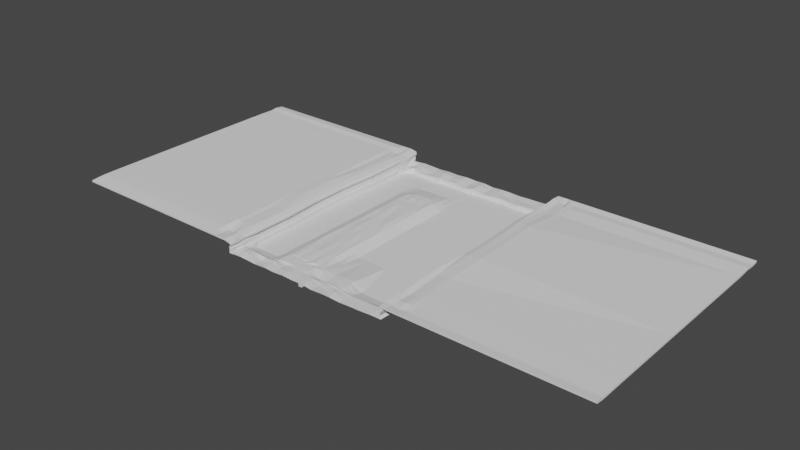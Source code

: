 # Source: puddleMedium.blend  (saved by Blender 3.0.42; exported with 4.5.12 LTS)
import bpy
from mathutils import Matrix  # noqa: F401  (used for matrix-valued properties, if any)

bpy.ops.wm.read_factory_settings(use_empty=True)
scene = bpy.context.scene
scene.name = 'Scene'

# ---- collections
col_collection = bpy.data.collections.new('Collection'); scene.collection.children.link(col_collection)

# ---- world
world_world = bpy.data.worlds.new('World'); scene.world = world_world
world_world.use_nodes = True; world_world.node_tree.nodes.clear()
_N = world_world.node_tree.nodes; _L = world_world.node_tree.links
n0 = _N.new('ShaderNodeOutputWorld'); n0.name = 'World Output'; n0.location = (300, 300)
n1 = _N.new('ShaderNodeBackground'); n1.name = 'Background'; n1.location = (10, 300)
n1.inputs[0].default_value = (0.05088, 0.05088, 0.05088, 1.0)
_L.new(n1.outputs[0], n0.inputs[0])
n0.is_active_output = True
world_world.color = (0.05088, 0.05088, 0.05088)
world_world.use_sun_shadow = False
world_world.sun_shadow_jitter_overblur = 0.0

# ---- meshes
me_cube_010 = bpy.data.meshes.new('Cube.010')
me_cube_010.from_pydata([(-1.0, -1.0, -1.0), (-1.0, -1.0, 1.0), (-1.0, 1.0, -1.0), (-1.0, 1.0, 1.0), (1.0, -1.0, -1.0), (1.0, -1.0, 1.0), (1.0, 1.0, -1.0), (1.0, 1.0, 1.0)], [], [(0, 1, 3, 2), (2, 3, 7, 6), (6, 7, 5, 4), (4, 5, 1, 0), (2, 6, 4, 0), (7, 3, 1, 5)])
_uv = me_cube_010.uv_layers.new(name='UVMap')
_uv.uv.foreach_set('vector', [0.375, 0.0, 0.625, 0.0, 0.625, 0.25, 0.375, 0.25, 0.375, 0.25, 0.625, 0.25, 0.625, 0.5, 0.375, 0.5, 0.375, 0.5, 0.625, 0.5, 0.625, 0.75, 0.375, 0.75, 0.375, 0.75, 0.625, 0.75, 0.625, 1.0, 0.375, 1.0, 0.125, 0.5, 0.375, 0.5, 0.375, 0.75, 0.125, 0.75, 0.625, 0.5, 0.875, 0.5, 0.875, 0.75, 0.625, 0.75])
me_cube_010.use_remesh_fix_poles = True
me_cube_010.use_remesh_preserve_attributes = False
me_cube_010.use_mirror_x = True
me_cube_010.update()
me_plane_003 = bpy.data.meshes.new('Plane.003')
me_plane_003.from_pydata([(50.18, -149.2, 0.1691), (-50.14, -149.2, 4.894), (-63.44, -149.2, 5.68), (49.5, -149.2, 6.171), (-50.87, -149.2, -0.5454), (63.1, -149.2, 6.171), (56.55, -149.2, 6.171), (-57.27, -149.2, 5.68), (0.0, -149.2, 0.0), (24.57, -149.2, -0.681), (-53.87, -149.2, 5.68), (-60.67, -149.2, 5.68), (52.73, -149.2, 6.171), (59.58, -149.2, 6.171), (-24.97, -149.2, -0.007922), (-49.9, -149.2, 3.971), (30.27, -149.2, -0.4052), (37.18, -149.2, -0.292), (43.67, -149.2, 0.1162), (6.199, -149.2, -0.7279), (12.58, -149.2, -0.3395), (18.18, -149.2, -0.3658), (-18.99, -149.2, -0.3053), (-12.84, -149.2, 0.1388), (-6.22, -149.2, -0.1648), (-43.73, -149.2, 0.07857), (-38.17, -149.2, -0.1235), (-32.3, -149.2, -0.4516), (50.18, 0.0, 0.1691), (-50.14, 0.0, 4.894), (-63.44, 0.0, 5.68), (49.5, 0.0, 6.171), (-50.87, 0.0, -0.5454), (63.1, 0.0, 6.171), (56.55, 0.0, 6.171), (-57.27, 0.0, 5.68), (0.0, 0.0, 0.0), (24.57, 0.0, -0.681), (-53.87, 0.0, 5.68), (-60.67, 0.0, 5.68), (52.73, 0.0, 6.171), (59.58, 0.0, 6.171), (-24.97, 0.0, -0.007922), (-49.9, 0.0, 3.971), (30.27, 0.0, -0.4052), (37.18, 0.0, -0.292), (43.67, 0.0, 0.1162), (6.199, 0.0, -0.7279), (12.58, 0.0, -0.3395), (18.18, 0.0, -0.3658), (-18.99, 0.0, -0.3053), (-12.84, 0.0, 0.1388), (-6.22, 0.0, -0.1648), (-43.73, 0.0, 0.07857), (-38.17, 0.0, -0.1235), (-32.3, 0.0, -0.4516), (-12.77, -10.8, 0.2291), (0.07526, -138.4, -1.388), (6.179, -138.3, -0.9166), (-13.29, -141.4, 0.05844), (-19.59, -139.4, -0.6566), (-42.94, -137.9, -1.291), (-38.13, -138.9, -1.153), (-19.07, -9.358, -0.2953), (0.2041, -11.05, 0.4887), (0.2092, -11.05, -1.101), (-47.39, -12.16, -1.812), (0.06529, -141.4, -0.1066), (-6.17, -139.8, -0.1825), (-48.9, -18.39, -1.395), (-37.91, -11.33, -1.661), (-6.157, -9.9, -0.7695), (-24.24, -11.61, 0.09879), (-43.26, -10.32, -1.04), (37.31, -138.6, -1.45), (-25.53, -141.4, 0.4715), (-32.44, -139.9, -0.8769), (-49.47, -130.5, -1.717), (-47.68, -136.6, -1.55), (-32.67, -9.883, -0.5392), (-47.4, -12.15, -0.9329), (-48.9, -18.39, -0.09884), (-49.47, -130.5, -0.7432), (-47.69, -138.0, -1.036), (-43.27, -10.31, 0.6117), (37.29, -10.72, -1.463), (30.6, -137.5, -1.596), (-43.1, -141.4, 0.2024), (-49.9, -139.8, 4.193), (-49.27, -130.4, 4.251), (-49.56, -19.37, 4.172), (-50.39, -9.225, 3.976), (-37.92, -11.32, -0.6317), (48.59, -18.6, -1.456), (-32.44, -138.4, -1.47), (-38.22, -141.4, 0.4563), (-50.11, -139.9, 4.888), (-50.6, -130.2, 4.962), (-50.17, -18.84, 4.882), (-50.29, -9.722, 4.414), (47.06, -12.58, -0.09785), (48.58, -18.6, -0.2215), (49.25, -130.4, 0.09906), (47.43, -138.4, -1.005), (44.29, -140.1, -0.3182), (-25.57, -138.6, 0.05844), (30.38, -11.12, -1.488), (43.98, -8.927, -0.04033), (24.82, -10.7, -0.6413), (49.25, -130.4, -1.296), (-24.23, -11.61, -1.296), (24.51, -141.4, -0.6973), (17.6, -139.8, -0.3761), (-32.69, -11.34, -1.603), (24.43, -137.6, -1.661), (18.26, -9.035, -0.1835), (-53.71, -10.12, 5.384), (-53.82, -18.88, 5.752), (-53.01, -130.0, 5.91), (-53.77, -139.7, 5.71), (-57.63, -140.1, 4.603), (-58.1, -130.8, 5.034), (-57.25, -18.55, 4.547), (-56.62, -10.18, 5.014), (30.37, -11.11, -0.2861), (-13.25, -137.7, 0.05844), (-6.165, -138.3, 0.05844), (30.49, -141.4, -0.5268), (37.29, -10.71, -0.2363), (24.83, -10.7, -1.666), (-19.59, -137.9, 0.05844), (37.18, -141.4, -0.2025), (-60.63, -10.11, 5.383), (-60.91, -19.15, 5.386), (-60.85, -130.6, 5.913), (-60.58, -139.6, 4.574), (-63.44, -140.3, 6.343), (-63.44, -130.8, 6.394), (-63.44, -18.97, 6.06), (-63.44, -9.169, 5.833), (5.979, -10.86, -0.8379), (-6.175, -11.36, -1.719), (17.6, -138.3, -0.1681), (6.171, -141.4, -0.6987), (56.49, -9.418, 5.696), (56.22, -19.12, 5.496), (57.12, -130.5, 5.621), (57.22, -139.5, 6.078), (52.62, -139.8, 5.558), (52.44, -130.7, 4.941), (52.81, -19.21, 5.655), (52.85, -10.04, 5.164), (12.73, -10.82, -0.4097), (18.29, -10.49, -1.439), (12.63, -138.4, -0.4468), (12.63, -141.4, -0.4468), (49.44, -139.6, 6.191), (49.38, -130.6, 5.974), (49.51, -18.87, 6.134), (49.45, -9.396, 6.198), (63.1, -9.419, 6.257), (63.1, -18.86, 5.784), (63.1, -130.3, 5.819), (63.1, -139.7, 5.713), (60.13, -139.4, 6.033), (59.51, -130.5, 5.839), (60.38, -19.43, 5.96), (59.19, -9.172, 5.909), (-12.94, -144.4, 0.184), (0.2245, -145.3, 0.08126), (-25.7, -143.9, 0.1514), (-51.32, -144.1, -0.8129), (-43.91, -144.7, 0.6765), (-38.28, -144.4, 0.1764), (50.49, -144.6, 0.3713), (24.53, -144.3, -0.7625), (-53.59, -145.4, 5.577), (30.45, -144.5, -0.5726), (37.16, -144.4, -0.2649), (-60.52, -144.6, 5.04), (6.037, -144.1, -0.9166), (56.94, -144.9, 5.369), (12.65, -145.0, -0.79), (63.1, -144.6, 5.717), (-19.67, -144.3, -0.2926), (-6.631, -144.9, -0.08047), (-32.98, -144.2, -1.004), (-49.67, -144.5, 3.765), (-49.48, -145.2, 5.04), (43.95, -144.5, 0.3366), (17.37, -144.7, 0.1085), (-57.55, -144.5, 5.013), (-63.44, -144.7, 6.063), (52.67, -144.5, 5.54), (49.11, -144.9, 6.093), (60.21, -144.3, 5.339), (-18.52, -4.296, 0.01483), (-6.249, -4.932, -0.7253), (-32.43, -4.883, -0.6), (-50.01, -5.136, 4.044), (-50.21, -4.784, 4.654), (44.38, -4.209, 0.5307), (18.53, -5.166, -0.9717), (-56.32, -4.328, 5.081), (-63.44, -5.176, 6.326), (53.11, -4.862, 5.721), (48.99, -4.504, 6.155), (59.02, -5.001, 6.416), (-12.77, -4.775, 0.4038), (0.7101, -4.839, 0.5414), (-24.76, -4.582, 0.7079), (-50.3, -5.228, -1.412), (-42.86, -4.854, 0.2285), (-38.03, -5.396, 0.1838), (50.2, -4.913, 0.00773), (24.27, -4.615, -0.591), (-53.82, -4.769, 5.52), (30.18, -5.078, -0.8191), (37.18, -5.283, -0.5683), (-60.06, -4.488, 6.133), (6.604, -4.778, -0.8894), (56.84, -4.742, 5.143), (13.3, -5.092, -0.1738), (63.1, -4.448, 5.773), (-50.51, -9.303, -1.189), (-50.35, -18.37, -0.2302), (-50.93, -130.5, -0.8036), (-50.75, -139.5, -0.3779), (50.16, -9.926, -0.1414), (50.03, -18.56, -0.2604), (50.7, -130.3, 0.0426), (50.5, -139.7, -0.4706), (-25.58, -140.1, -0.1603), (-19.49, -141.4, -0.6566), (-24.32, -10.15, 0.1417), (-18.96, -10.81, -0.3595), (12.62, -139.9, -0.1681), (17.68, -141.4, -0.3761), (12.69, -9.369, -0.3994), (18.28, -10.49, -0.1866), (6.174, -139.8, -0.9166), (5.958, -9.403, -0.798), (0.07022, -139.8, -0.7128), (0.1519, -9.594, 0.522), (37.3, -140.1, -0.8353), (44.33, -141.4, 0.3118), (37.21, -9.262, -0.2236), (43.9, -10.39, -0.04095), (30.6, -139.0, -1.127), (30.38, -9.657, -0.2731), (24.42, -139.1, -1.258), (24.9, -9.249, -0.6379), (-38.13, -140.4, -0.242), (-32.39, -141.4, -0.1902), (-37.78, -9.871, -0.6686), (-32.69, -11.34, -0.5145), (-42.95, -139.4, -0.5181), (-43.17, -8.852, 0.5714), (-13.25, -139.2, 0.05844), (-6.234, -141.4, -0.1825), (-12.72, -9.343, 0.2242), (-6.18, -11.36, -0.7471), (-12.76, -10.81, -2.691), (-12.61, -24.68, -2.674), (-13.24, -133.5, 0.05844), (-19.58, -133.5, 0.05844), (-19.45, -24.58, -2.707), (-18.95, -10.82, -2.691), (0.2142, -11.06, -2.691), (-0.1006, -24.58, -2.761), (0.0803, -133.5, -0.1681), (-6.16, -133.5, 0.05844), (-6.375, -24.45, -2.689), (-6.169, -11.37, -2.691), (-24.23, -11.62, -2.691), (-24.98, -24.91, -2.586), (-25.57, -133.5, 0.05844), (-32.43, -133.5, -2.691), (-32.28, -24.84, -2.712), (-32.68, -11.34, -2.691), (-43.26, -10.32, -2.691), (-43.71, -18.88, -2.691), (-43.41, -130.7, -2.691), (-42.94, -133.5, -2.691), (-37.91, -11.33, -2.691), (-37.56, -18.93, -2.691), (-38.12, -133.5, -2.691), (44.3, -133.5, -2.691), (43.25, -130.0, -2.691), (43.72, -18.69, -2.691), (43.91, -10.4, -2.691), (24.83, -10.71, -2.691), (24.67, -19.22, -2.691), (24.43, -133.5, -2.691), (17.61, -133.5, -0.1681), (17.78, -19.2, -2.691), (18.29, -10.5, -2.691), (30.38, -11.12, -2.691), (30.65, -18.55, -2.691), (30.61, -133.5, -2.691), (37.3, -10.72, -2.691), (36.97, -18.85, -2.691), (37.31, -133.5, -2.691), (5.989, -10.86, -2.691), (6.242, -24.35, -2.691), (6.184, -133.5, -0.7279), (12.74, -10.83, -2.691), (12.47, -18.98, -2.691), (12.63, -133.5, -0.1681), (49.26, -130.4, -2.691), (48.59, -18.61, -2.691), (-49.46, -130.5, -2.691), (-48.89, -18.39, -2.691), (-47.39, -12.16, -2.691), (-47.68, -133.5, -2.691), (47.07, -12.59, -2.691), (47.44, -133.5, -2.691), (43.9, -10.39, -1.366), (47.06, -12.59, -1.394), (5.984, -10.86, -1.764), (12.74, -10.83, -1.55), (47.43, -136.9, -1.535), (44.3, -138.6, -1.191), (-18.96, -10.81, -1.525), (-12.77, -10.8, -1.231), (-163.2, -149.2, 5.68), (162.8, -149.2, 6.171), (-163.2, 0.0, 5.68), (162.8, 0.0, 6.171), (-163.2, -140.3, 6.343), (-163.2, -130.8, 6.394), (-163.2, -18.97, 6.06), (-163.2, -9.169, 5.833), (162.8, -9.419, 6.257), (162.8, -18.86, 5.784), (162.8, -130.3, 5.819), (162.8, -139.7, 5.713), (162.8, -144.6, 5.717), (-163.2, -144.7, 6.063), (-163.2, -5.176, 6.326), (162.8, -4.448, 5.773), (-50.14, -149.2, 5.894), (-63.44, -149.2, 6.68), (49.5, -149.2, 7.171), (63.1, -149.2, 7.171), (56.55, -149.2, 7.171), (-57.27, -149.2, 6.68), (-53.87, -149.2, 6.68), (-60.67, -149.2, 6.68), (52.73, -149.2, 7.171), (59.58, -149.2, 7.171), (-49.9, -149.2, 4.971), (-50.14, 0.0, 5.894), (-63.44, 0.0, 6.68), (49.5, 0.0, 7.171), (63.1, 0.0, 7.171), (56.55, 0.0, 7.171), (-57.27, 0.0, 6.68), (-53.87, 0.0, 6.68), (-60.67, 0.0, 6.68), (52.73, 0.0, 7.171), (59.58, 0.0, 7.171), (-49.9, 0.0, 4.971), (-49.9, -139.8, 5.193), (-49.27, -130.4, 5.251), (-49.56, -19.37, 5.172), (-50.39, -9.225, 4.976), (-50.11, -139.9, 5.888), (-50.6, -130.2, 5.962), (-50.17, -18.84, 5.882), (-50.29, -9.722, 5.414), (-53.71, -10.12, 6.384), (-53.82, -18.88, 6.752), (-53.01, -130.0, 6.91), (-53.77, -139.7, 6.71), (-57.63, -140.1, 5.603), (-58.1, -130.8, 6.973), (-56.54, -19.18, 6.837), (-56.62, -10.18, 6.014), (-60.63, -10.11, 6.383), (-60.91, -19.15, 6.386), (-60.85, -130.6, 6.913), (-60.58, -139.6, 5.574), (-63.44, -140.3, 7.343), (-63.44, -130.8, 7.394), (-63.44, -18.97, 7.06), (-63.44, -9.169, 6.833), (56.49, -9.418, 6.696), (56.22, -19.12, 6.496), (57.12, -130.5, 6.621), (57.22, -139.5, 7.078), (52.62, -139.8, 6.558), (52.44, -130.7, 5.941), (52.81, -19.21, 6.655), (52.85, -10.04, 6.164), (49.44, -139.6, 7.191), (49.38, -130.6, 6.974), (49.51, -18.87, 7.134), (49.45, -9.396, 7.198), (63.1, -9.419, 7.257), (63.1, -18.86, 6.784), (63.1, -130.3, 6.819), (63.1, -139.7, 6.713), (60.13, -139.4, 7.033), (59.51, -130.5, 6.839), (60.38, -19.43, 6.96), (59.19, -9.172, 6.909), (-53.59, -145.4, 6.577), (-60.52, -144.6, 6.04), (56.94, -144.9, 6.369), (63.1, -144.6, 6.717), (-49.67, -144.5, 4.765), (-49.48, -145.2, 6.04), (-57.55, -144.5, 6.013), (-63.44, -144.7, 7.063), (52.67, -144.5, 6.54), (49.11, -144.9, 7.093), (60.21, -144.3, 6.339), (-50.01, -5.136, 5.044), (-50.21, -4.784, 5.654), (-56.32, -4.328, 6.081), (-63.44, -5.176, 7.326), (53.11, -4.862, 6.721), (48.99, -4.504, 7.155), (59.02, -5.001, 7.416), (-53.82, -4.769, 6.52), (-60.06, -4.488, 7.133), (56.84, -4.742, 6.143), (63.1, -4.448, 6.773), (-163.2, -149.2, 6.68), (162.8, -149.2, 7.171), (-163.2, 0.0, 6.68), (162.8, 0.0, 7.171), (-163.2, -140.3, 7.343), (-163.2, -130.8, 7.394), (-163.2, -18.97, 7.06), (-163.2, -9.169, 6.833), (162.8, -9.419, 7.257), (162.8, -18.86, 6.784), (162.8, -130.3, 6.819), (162.8, -139.7, 6.713), (162.8, -144.6, 6.717), (-163.2, -144.7, 7.063), (-163.2, -5.176, 7.326), (162.8, -4.448, 6.773), (55.09, -41.4, 5.521), (56.58, -63.68, 5.546), (56.76, -85.96, 5.571), (55.62, -108.2, 5.596), (51.2, -108.4, 5.083), (52.59, -86.11, 5.226), (52.66, -63.81, 5.369), (51.42, -41.51, 5.512), (48.09, -108.2, 6.006), (49.43, -85.9, 6.038), (49.46, -63.56, 6.07), (48.17, -41.21, 6.102), (61.78, -41.16, 5.791), (63.1, -63.45, 5.798), (63.1, -85.75, 5.805), (61.78, -108.0, 5.812), (58.37, -108.3, 5.863), (59.86, -86.07, 5.888), (60.03, -63.85, 5.912), (58.89, -41.64, 5.936), (162.8, -41.16, 5.791), (162.8, -63.45, 5.798), (162.8, -85.75, 5.805), (162.8, -108.0, 5.812), (55.09, -41.4, 8.015), (56.58, -63.68, 8.04), (56.76, -85.96, 8.065), (55.62, -108.2, 6.596), (51.2, -108.4, 6.083), (52.59, -86.11, 7.72), (52.66, -63.81, 7.863), (51.42, -41.51, 8.006), (48.09, -108.2, 7.006), (49.43, -85.9, 7.038), (49.46, -63.56, 7.07), (48.17, -41.21, 7.102), (61.78, -41.16, 8.285), (63.1, -63.45, 8.292), (63.1, -85.75, 8.299), (61.78, -108.0, 6.812), (58.37, -108.3, 6.863), (59.86, -86.07, 8.381), (60.03, -63.85, 8.405), (58.89, -41.64, 8.43), (162.8, -41.16, 6.791), (162.8, -63.45, 6.798), (162.8, -85.75, 6.805), (162.8, -108.0, 6.812), (-49.33, -108.2, 4.236), (-50.7, -85.99, 4.22), (-50.76, -63.78, 4.204), (-49.5, -41.57, 4.188), (-50.51, -107.9, 4.946), (-51.74, -85.64, 4.93), (-51.66, -63.38, 4.914), (-50.25, -41.11, 4.898), (-53.66, -41.09, 5.783), (-54.81, -63.31, 5.815), (-54.65, -85.53, 5.847), (-53.17, -107.7, 5.878), (-57.93, -108.3, 4.936), (-59.07, -85.88, 4.839), (-58.9, -63.44, 4.742), (-57.42, -41.0, 4.645), (-60.9, -41.45, 5.492), (-62.2, -63.74, 5.597), (-62.19, -86.03, 5.702), (-60.86, -108.3, 5.808), (-63.44, -108.4, 6.327), (-64.75, -86.04, 6.26), (-64.75, -63.69, 6.194), (-63.44, -41.33, 6.127), (-163.2, -108.4, 6.327), (-163.2, -86.04, 6.26), (-163.2, -63.69, 6.194), (-163.2, -41.33, 6.127), (-49.33, -108.2, 5.236), (-50.7, -85.99, 5.22), (-50.76, -63.78, 5.204), (-49.5, -41.57, 5.188), (-50.51, -107.9, 5.946), (-51.74, -85.64, 5.93), (-51.66, -63.38, 5.914), (-50.25, -41.11, 5.898), (-53.66, -41.09, 6.783), (-54.81, -63.31, 6.815), (-54.65, -85.53, 6.847), (-53.17, -107.7, 6.878), (-57.93, -108.3, 6.876), (-59.07, -85.88, 7.517), (-58.9, -63.44, 7.42), (-56.71, -41.62, 6.934), (-60.9, -41.45, 6.492), (-62.2, -63.74, 7.345), (-62.19, -86.03, 7.45), (-60.86, -108.3, 6.808), (-63.44, -108.4, 7.327), (-64.75, -86.04, 7.26), (-64.75, -63.69, 7.194), (-63.44, -41.33, 7.127), (-163.2, -108.4, 7.327), (-163.2, -86.04, 7.26), (-163.2, -63.69, 7.194), (-163.2, -41.33, 7.127), (-50.47, -40.79, -0.3449), (-51.9, -63.22, -0.4596), (-52.01, -85.65, -0.5742), (-50.81, -108.1, -0.6889), (48.85, -40.92, -0.1998), (50.3, -63.27, -0.1392), (50.43, -85.63, -0.0786), (49.25, -108.0, -0.018), (-49.02, -40.81, -0.2277), (-50.45, -63.24, -0.3566), (-50.56, -85.67, -0.4855), (-49.36, -108.1, -0.6143), (47.4, -40.95, -0.1574), (48.85, -63.31, -0.09325), (48.98, -85.67, -0.02915), (47.8, -108.0, 0.03496), (-43.65, -41.25, -2.691), (-43.59, -63.62, -2.691), (-43.53, -86.0, -2.691), (-43.47, -108.4, -2.691), (43.35, -107.8, -2.691), (43.44, -85.49, -2.691), (43.53, -63.22, -2.691), (43.63, -40.95, -2.691), (-49.01, -40.82, -2.691), (-50.44, -63.25, -2.691), (-50.55, -85.68, -2.691), (-49.35, -108.1, -2.691), (47.41, -40.96, -2.691), (48.86, -63.32, -2.691), (48.99, -85.68, -2.691), (47.81, -108.0, -2.691), (-49.01, -40.82, -1.459), (-50.44, -63.25, -1.524), (-50.56, -85.67, -1.588), (-49.35, -108.1, -1.653), (47.8, -108.0, -1.328), (48.99, -85.67, -1.36), (48.85, -63.32, -1.392), (47.4, -40.96, -1.424), (43.67, -29.82, -2.691), (47.99, -29.78, -1.44), (-50.41, -29.58, -0.2876), (49.44, -29.74, -0.2301), (-48.96, -29.6, -0.1633), (47.99, -29.78, -0.1894), (-43.68, -30.06, -2.691), (-48.95, -29.61, -2.691), (48.0, -29.79, -2.691), (-48.95, -29.6, -1.427), (-22.06, -24.8, -2.635), (-28.67, -24.82, -2.562), (-9.379, -24.59, -2.71), (-3.189, -24.68, -2.575), (-16.09, -24.67, -2.677), (-12.61, -24.68, -2.674), (-12.31, -131.0, 0.09389), (-13.24, -133.5, 0.05844), (-19.58, -133.5, 0.05844), (-19.36, -130.8, 0.03556), (-19.45, -24.58, -2.707), (-0.1006, -24.58, -2.761), (0.1351, -131.3, -0.06091), (0.0803, -133.5, -0.1681), (-6.16, -133.5, 0.05844), (-6.128, -130.5, -0.07908), (-6.375, -24.45, -2.689), (-24.98, -24.91, -2.586), (-24.98, -130.3, 0.03574), (-25.57, -133.5, 0.05844), (-32.43, -133.5, -2.691), (-31.87, -130.7, -2.714), (-32.28, -24.84, -2.712), (-43.71, -18.88, -2.691), (-43.41, -130.7, -2.691), (-42.94, -133.5, -2.691), (-37.56, -18.93, -2.691), (-38.14, -129.5, -2.691), (-38.12, -133.5, -2.691), (44.3, -133.5, -2.691), (43.25, -130.0, -2.691), (43.72, -18.69, -2.691), (24.67, -19.22, -2.691), (24.27, -130.5, -2.691), (24.43, -133.5, -2.691), (17.61, -133.5, -0.1681), (17.89, -130.0, -0.1681), (17.78, -19.2, -2.691), (30.65, -18.55, -2.691), (30.16, -130.4, -2.691), (30.61, -133.5, -2.691), (36.97, -18.85, -2.691), (37.21, -130.1, -2.691), (37.31, -133.5, -2.691), (6.242, -24.35, -2.691), (6.019, -130.7, -0.7279), (6.184, -133.5, -0.7279), (12.47, -18.98, -2.691), (12.04, -130.6, -0.1681), (12.63, -133.5, -0.1681), (-12.63, -47.03, 0.3054), (-12.55, -63.55, 0.3953), (-12.54, -85.79, 0.2438), (-12.41, -108.7, 0.2242), (-19.43, -108.4, 0.03128), (-19.36, -85.89, 0.6427), (-19.47, -63.55, 0.6514), (-19.46, -47.17, 0.0664), (0.1052, -47.1, -2.666), (-0.03321, -63.69, -2.827), (0.1239, -86.21, -2.632), (0.2343, -108.8, -2.754), (-6.023, -108.2, 0.08659), (-6.202, -85.71, 0.08388), (-6.264, -63.26, 0.04973), (-6.412, -46.95, 0.3753), (-25.01, -47.23, 0.07104), (-24.87, -63.56, 0.3304), (-25.01, -85.78, 0.08036), (-25.06, -108.2, 0.3317), (-31.92, -108.2, -2.819), (-31.96, -85.79, -2.628), (-32.15, -63.58, -2.742), (-32.2, -47.11, -2.657), (-43.65, -41.25, -2.691), (-43.59, -63.62, -2.691), (-43.53, -86.0, -2.691), (-43.47, -108.4, -2.691), (-37.68, -41.05, -2.691), (-37.79, -63.16, -2.691), (-37.91, -85.27, -2.691), (-38.02, -107.4, -2.691), (43.35, -107.8, -2.691), (43.44, -85.49, -2.691), (43.53, -63.22, -2.691), (43.63, -40.95, -2.691), (24.59, -41.47, -2.691), (24.51, -63.72, -2.691), (24.43, -85.96, -2.691), (24.35, -108.2, -2.691), (17.87, -107.8, -2.691), (17.84, -85.69, -2.691), (17.82, -63.52, -2.691), (17.8, -41.36, -2.691), (30.55, -40.93, -2.691), (30.45, -63.31, -2.691), (30.36, -85.69, -2.691), (30.26, -108.1, -2.691), (37.02, -41.1, -2.691), (37.06, -63.35, -2.691), (37.11, -85.6, -2.691), (37.16, -107.8, -2.691), (6.197, -46.81, -2.691), (6.153, -63.33, -2.691), (6.108, -85.79, -2.691), (6.064, -108.3, -2.691), (12.38, -41.31, -2.691), (12.3, -63.63, -2.691), (12.21, -85.96, -2.691), (12.13, -108.3, -2.691), (-19.33, -35.87, 0.04978), (-6.497, -39.91, -0.05019), (-32.27, -40.4, -2.74), (43.67, -29.82, -2.691), (17.79, -30.28, -2.691), (-12.62, -35.88, 0.08787), (0.1353, -40.13, -2.592), (-24.98, -40.29, 0.02668), (-43.68, -30.06, -2.691), (-37.62, -29.99, -2.691), (24.63, -30.34, -2.691), (30.6, -29.74, -2.691), (36.99, -29.98, -2.691), (6.22, -35.58, -2.691), (12.42, -30.14, -2.691), (-12.26, -119.9, 0.2196), (-19.24, -30.21, -1.279), (0.3323, -120.1, -1.383), (-6.278, -31.59, -1.232), (-25.1, -119.2, 0.1005), (-32.35, -34.79, -2.592), (-22.21, -130.5, 0.4105), (-22.06, -24.8, -2.635), (-28.36, -130.6, -1.276), (-28.67, -24.82, -2.562), (-9.115, -130.8, 0.5056), (-9.379, -24.59, -2.71), (-2.929, -130.7, -0.05937), (-3.189, -24.68, -2.575), (-15.95, -130.8, 0.3299), (-16.09, -24.67, -2.677), (-12.56, -41.47, 0.2774), (-12.53, -52.32, 0.2796), (-12.51, -74.8, 0.2562), (-12.31, -97.15, 0.4963), (-19.35, -119.4, 0.3083), (-19.43, -97.06, 0.196), (-19.29, -74.78, 0.3584), (-19.48, -52.25, 0.3253), (0.04499, -45.84, -2.706), (0.1338, -52.38, -2.722), (0.1475, -74.92, -2.635), (0.2549, -97.38, -2.697), (-5.992, -119.1, 0.04247), (-6.173, -96.99, -0.07981), (-6.131, -74.49, -0.002629), (-6.199, -52.13, 0.08972), (-25.0, -43.57, 0.154), (-24.97, -52.23, 0.09457), (-25.12, -74.62, 0.0534), (-25.05, -96.89, 0.2502), (-32.04, -119.5, -2.668), (-32.01, -96.98, -2.654), (-32.07, -74.86, -2.75), (-32.17, -52.39, -2.676), (-15.76, -108.3, 0.4122), (-15.87, -85.87, 0.378), (-16.0, -63.61, 0.01927), (-16.16, -47.14, 0.1493), (-2.938, -108.4, -1.441), (-2.842, -86.12, -1.303), (-3.056, -63.47, -1.296), (-3.056, -46.95, -1.298), (-9.312, -108.4, 0.129), (-9.29, -85.62, 0.03349), (-9.429, -63.35, 0.3604), (-9.49, -46.96, 0.02796), (-28.48, -108.1, -1.37), (-28.52, -85.95, -1.329), (-28.49, -63.64, -1.267), (-28.6, -47.23, -1.349), (-22.2, -108.2, 0.07971), (-22.11, -85.83, 0.177), (-22.28, -63.57, 0.4031), (-22.08, -47.18, 0.1296), (-19.38, -41.45, 0.6218), (-6.196, -43.09, 0.05277), (-32.29, -45.91, -2.705), (-12.57, -30.15, -1.362), (-0.02574, -34.69, -2.585), (-24.97, -31.93, -1.343), (-16.0, -35.94, -0.04551), (-3.219, -40.17, -1.391), (-9.323, -36.98, 0.01303), (-28.49, -40.31, -1.265), (-22.24, -37.15, 0.0992), (-22.25, -41.54, -0.05318), (-28.65, -45.99, -1.284), (-9.463, -41.45, 0.06434), (-3.121, -45.72, -1.328), (-16.05, -41.54, 0.3296), (-22.29, -52.35, 0.3743), (-22.17, -74.75, 0.007328), (-22.21, -96.97, 0.06963), (-22.14, -119.3, 0.3234), (-28.57, -52.37, -1.32), (-28.58, -74.71, -1.34), (-28.49, -97.04, -1.147), (-28.41, -119.3, -1.29), (-9.33, -52.28, 0.4197), (-9.397, -74.59, 0.686), (-9.162, -96.95, 0.0874), (-9.28, -119.5, 0.3316), (-2.945, -52.4, -1.311), (-3.112, -74.6, -1.333), (-2.944, -97.09, -1.426), (-3.099, -119.7, -1.398), (-15.98, -52.28, 0.3319), (-15.94, -74.71, 0.3577), (-15.91, -97.18, 0.3414), (-15.93, -119.6, 0.5707), (-16.02, -30.32, -1.286), (-3.301, -34.55, -2.01), (-9.49, -30.11, -1.491), (-28.62, -34.78, -1.989), (-22.12, -30.4, -1.289)], [], [(208, 51, 50, 196), (209, 36, 52, 197), (197, 52, 51, 208), (210, 42, 55, 198), (212, 53, 32, 211), (213, 54, 53, 212), (199, 200, 29, 43), (214, 28, 46, 201), (198, 55, 54, 213), (215, 37, 49, 202), (216, 203, 35, 38), (217, 44, 37, 215), (200, 216, 38, 29), (218, 45, 44, 217), (219, 204, 30, 39), (201, 46, 45, 218), (203, 219, 39, 35), (220, 47, 36, 209), (221, 205, 40, 34), (222, 48, 47, 220), (205, 206, 31, 40), (202, 49, 48, 222), (223, 207, 41, 33), (196, 50, 42, 210), (207, 221, 34, 41), (195, 181, 147, 164), (164, 147, 146, 165), (464, 445, 145, 166), (166, 145, 144, 167), (184, 233, 75, 170), (104, 322, 74, 244), (84, 73, 70, 92), (81, 69, 66, 80), (183, 195, 164, 163), (163, 164, 165, 162), (457, 464, 166, 161), (161, 166, 167, 160), (190, 237, 155, 182), (64, 65, 319, 140), (252, 62, 61, 256), (240, 58, 57, 242), (193, 194, 156, 148), (148, 156, 157, 149), (452, 456, 158, 150), (150, 158, 159, 151), (182, 155, 143, 180), (247, 317, 318, 100), (140, 319, 320, 152), (103, 321, 322, 104), (181, 193, 148, 147), (147, 148, 149, 146), (445, 452, 150, 145), (145, 150, 151, 144), (180, 143, 67, 169), (235, 323, 324, 56), (154, 308, 305, 58), (70, 284, 279, 113), (191, 179, 135, 120), (120, 135, 134, 121), (508, 509, 133, 122), (122, 133, 132, 123), (189, 245, 131, 178), (125, 264, 265, 130), (320, 306, 296, 153), (94, 277, 286, 62), (179, 192, 136, 135), (135, 136, 137, 134), (509, 516, 138, 133), (133, 138, 139, 132), (178, 131, 127, 177), (141, 273, 268, 65), (142, 294, 308, 154), (153, 296, 291, 129), (188, 176, 119, 96), (96, 119, 118, 97), (500, 501, 117, 98), (98, 117, 116, 99), (177, 127, 111, 175), (57, 270, 271, 126), (110, 274, 267, 323), (114, 293, 294, 142), (176, 191, 120, 119), (119, 120, 121, 118), (501, 508, 122, 117), (117, 122, 123, 116), (175, 111, 237, 190), (324, 262, 273, 141), (130, 265, 276, 105), (129, 291, 297, 106), (186, 253, 95, 173), (126, 271, 264, 125), (109, 309, 316, 321), (86, 299, 293, 114), (174, 231, 245, 189), (113, 279, 274, 110), (585, 580, 309, 109), (106, 297, 300, 85), (187, 188, 96, 88), (88, 96, 97, 89), (496, 500, 98, 90), (90, 98, 99, 91), (173, 95, 87, 172), (105, 276, 277, 94), (318, 315, 310, 93), (74, 302, 299, 86), (172, 87, 227, 171), (66, 313, 280, 73), (78, 314, 311, 77), (85, 300, 290, 317), (170, 75, 253, 186), (61, 283, 314, 78), (598, 596, 312, 69), (322, 287, 302, 74), (185, 259, 59, 168), (73, 280, 284, 70), (69, 312, 313, 66), (65, 268, 303, 319), (169, 67, 259, 185), (62, 286, 283, 61), (58, 305, 270, 57), (317, 290, 315, 318), (168, 59, 233, 184), (319, 303, 306, 320), (321, 316, 287, 322), (323, 267, 262, 324), (23, 168, 184, 22), (8, 169, 185, 24), (24, 185, 168, 23), (14, 170, 186, 27), (25, 172, 171, 4), (26, 173, 172, 25), (15, 1, 188, 187), (0, 174, 189, 18), (27, 186, 173, 26), (9, 175, 190, 21), (10, 7, 191, 176), (16, 177, 175, 9), (1, 10, 176, 188), (17, 178, 177, 16), (11, 2, 192, 179), (18, 189, 178, 17), (7, 11, 179, 191), (19, 180, 169, 8), (6, 12, 193, 181), (20, 182, 180, 19), (12, 3, 194, 193), (21, 190, 182, 20), (5, 13, 195, 183), (22, 184, 170, 14), (13, 6, 181, 195), (167, 144, 221, 207), (63, 196, 210, 234), (160, 167, 207, 223), (115, 202, 222, 238), (151, 159, 206, 205), (238, 222, 220, 241), (144, 151, 205, 221), (241, 220, 209, 243), (123, 132, 219, 203), (107, 201, 218, 246), (132, 139, 204, 219), (246, 218, 217, 249), (99, 116, 216, 200), (249, 217, 215, 251), (116, 123, 203, 216), (251, 215, 202, 115), (79, 198, 213, 254), (228, 214, 201, 107), (91, 99, 200, 199), (254, 213, 212, 257), (257, 212, 211, 224), (234, 210, 198, 79), (71, 197, 208, 260), (243, 209, 197, 71), (260, 208, 196, 63), (80, 224, 225, 81), (560, 552, 226, 82), (82, 226, 227, 83), (101, 229, 228, 100), (594, 592, 229, 101), (103, 231, 230, 102), (232, 75, 233, 60), (235, 63, 234, 72), (236, 155, 237, 112), (239, 115, 238, 152), (240, 143, 155, 236), (152, 238, 241, 140), (242, 67, 143, 240), (140, 241, 243, 64), (244, 131, 245, 104), (247, 107, 246, 128), (248, 127, 131, 244), (128, 246, 249, 124), (250, 111, 127, 248), (124, 249, 251, 108), (112, 237, 111, 250), (108, 251, 115, 239), (252, 95, 253, 76), (255, 79, 254, 92), (104, 245, 231, 103), (100, 228, 107, 247), (256, 87, 95, 252), (92, 254, 257, 84), (83, 227, 87, 256), (84, 257, 224, 80), (76, 253, 75, 232), (72, 234, 79, 255), (258, 59, 259, 68), (261, 71, 260, 56), (68, 259, 67, 242), (64, 243, 71, 261), (60, 233, 59, 258), (56, 260, 63, 235), (266, 267, 274, 275, 599), (295, 296, 306, 307), (307, 306, 303, 304), (304, 303, 268, 269), (289, 290, 300, 301), (301, 300, 297, 298), (298, 297, 291, 292), (292, 291, 296, 295), (278, 279, 284, 285), (316, 309, 288, 287), (597, 310, 289, 589), (310, 315, 290, 289), (285, 284, 280, 281), (283, 282, 311, 314), (595, 281, 312, 596), (281, 280, 313, 312), (275, 274, 279, 278, 600), (272, 273, 262, 263, 601), (269, 268, 273, 272, 602), (263, 262, 267, 266, 603), (593, 598, 69, 81), (256, 61, 78, 83), (128, 85, 317, 247), (83, 78, 77, 82), (80, 66, 73, 84), (244, 74, 86, 248), (100, 318, 93, 101), (232, 105, 94, 76), (124, 106, 85, 128), (564, 585, 109, 102), (255, 113, 110, 72), (248, 86, 114, 250), (102, 109, 321, 103), (68, 126, 125, 258), (108, 129, 106, 124), (60, 130, 105, 232), (56, 324, 141, 261), (250, 114, 142, 112), (72, 110, 323, 235), (242, 57, 126, 68), (239, 153, 129, 108), (112, 142, 154, 236), (261, 141, 65, 64), (76, 94, 62, 252), (152, 320, 153, 239), (258, 125, 130, 60), (92, 70, 113, 255), (236, 154, 58, 240), (161, 160, 333, 334), (30, 204, 339, 327), (139, 138, 331, 332), (457, 161, 334, 465), (192, 2, 325, 338), (163, 162, 335, 336), (223, 33, 328, 340), (204, 139, 332, 339), (183, 163, 336, 337), (136, 192, 338, 329), (137, 136, 329, 330), (5, 183, 337, 326), (160, 223, 340, 333), (513, 137, 330, 517), (418, 362, 352, 419), (425, 358, 357, 420), (419, 352, 358, 425), (426, 359, 353, 421), (420, 357, 359, 426), (427, 356, 360, 422), (422, 360, 354, 423), (428, 355, 361, 424), (424, 361, 356, 427), (417, 403, 390, 409), (403, 404, 389, 390), (488, 405, 388, 469), (405, 406, 387, 388), (410, 402, 403, 417), (402, 401, 404, 403), (481, 400, 405, 488), (400, 399, 406, 405), (415, 391, 395, 416), (391, 392, 396, 395), (476, 393, 397, 480), (393, 394, 398, 397), (409, 390, 391, 415), (390, 389, 392, 391), (469, 388, 393, 476), (388, 387, 394, 393), (413, 375, 382, 408), (375, 376, 381, 382), (536, 377, 380, 537), (377, 378, 379, 380), (408, 382, 383, 414), (382, 381, 384, 383), (537, 380, 385, 544), (380, 379, 386, 385), (412, 367, 374, 407), (367, 368, 373, 374), (528, 369, 372, 529), (369, 370, 371, 372), (407, 374, 375, 413), (374, 373, 376, 375), (529, 372, 377, 536), (372, 371, 378, 377), (411, 363, 367, 412), (363, 364, 368, 367), (524, 365, 369, 528), (365, 366, 370, 369), (351, 411, 412, 341), (347, 407, 413, 346), (341, 412, 407, 347), (348, 408, 414, 342), (346, 413, 408, 348), (345, 409, 415, 349), (349, 415, 416, 343), (344, 410, 417, 350), (350, 417, 409, 345), (406, 424, 427, 387), (399, 428, 424, 406), (394, 422, 423, 398), (387, 427, 422, 394), (378, 420, 426, 379), (379, 426, 421, 386), (370, 419, 425, 371), (371, 425, 420, 378), (366, 418, 419, 370), (400, 438, 437, 399), (353, 431, 443, 421), (386, 436, 435, 385), (481, 489, 438, 400), (414, 442, 429, 342), (402, 440, 439, 401), (428, 444, 432, 355), (421, 443, 436, 386), (410, 441, 440, 402), (383, 433, 442, 414), (384, 434, 433, 383), (344, 430, 441, 410), (399, 437, 444, 428), (541, 545, 434, 384), (333, 340, 444, 437), (38, 35, 357, 358), (15, 187, 411, 351), (334, 333, 437, 438), (29, 38, 358, 352), (7, 10, 347, 346), (465, 334, 438, 489), (39, 30, 353, 359), (325, 2, 342, 429), (187, 88, 363, 411), (10, 1, 341, 347), (336, 335, 439, 440), (35, 39, 359, 357), (156, 194, 416, 395), (88, 89, 364, 363), (2, 11, 348, 342), (337, 336, 440, 441), (34, 40, 360, 356), (199, 43, 362, 418), (206, 159, 398, 423), (157, 156, 395, 396), (496, 90, 365, 524), (11, 7, 346, 348), (338, 325, 429, 442), (40, 31, 354, 360), (328, 33, 355, 432), (453, 157, 396, 477), (90, 91, 366, 365), (12, 6, 345, 349), (339, 332, 436, 443), (33, 41, 361, 355), (159, 158, 397, 398), (3, 12, 349, 343), (340, 328, 432, 444), (41, 34, 356, 361), (327, 339, 443, 431), (194, 3, 343, 416), (31, 206, 423, 354), (13, 5, 344, 350), (326, 337, 441, 430), (6, 13, 350, 345), (329, 338, 442, 433), (5, 326, 430, 344), (30, 327, 431, 353), (43, 29, 352, 362), (330, 329, 433, 434), (91, 199, 418, 366), (517, 330, 434, 545), (1, 15, 351, 341), (332, 331, 435, 436), (158, 456, 480, 397), (456, 455, 479, 480), (455, 454, 478, 479), (454, 453, 477, 478), (335, 468, 492, 439), (468, 467, 491, 492), (467, 466, 490, 491), (466, 465, 489, 490), (401, 439, 492, 484), (484, 492, 491, 483), (483, 491, 490, 482), (482, 490, 489, 481), (389, 472, 473, 392), (472, 471, 474, 473), (471, 470, 475, 474), (470, 469, 476, 475), (392, 473, 477, 396), (473, 474, 478, 477), (474, 475, 479, 478), (475, 476, 480, 479), (401, 484, 485, 404), (484, 483, 486, 485), (483, 482, 487, 486), (482, 481, 488, 487), (404, 485, 472, 389), (485, 486, 471, 472), (486, 487, 470, 471), (487, 488, 469, 470), (162, 460, 468, 335), (460, 459, 467, 468), (459, 458, 466, 467), (458, 457, 465, 466), (146, 149, 449, 448), (448, 449, 450, 447), (447, 450, 451, 446), (446, 451, 452, 445), (149, 157, 453, 449), (449, 453, 454, 450), (450, 454, 455, 451), (451, 455, 456, 452), (162, 165, 461, 460), (460, 461, 462, 459), (459, 462, 463, 458), (458, 463, 464, 457), (165, 146, 448, 461), (461, 448, 447, 462), (462, 447, 446, 463), (463, 446, 445, 464), (331, 520, 548, 435), (520, 519, 547, 548), (519, 518, 546, 547), (518, 517, 545, 546), (89, 493, 521, 364), (493, 494, 522, 521), (494, 495, 523, 522), (495, 496, 524, 523), (385, 435, 548, 544), (544, 548, 547, 543), (543, 547, 546, 542), (542, 546, 545, 541), (364, 521, 525, 368), (521, 522, 526, 525), (522, 523, 527, 526), (523, 524, 528, 527), (373, 532, 533, 376), (532, 531, 534, 533), (531, 530, 535, 534), (530, 529, 536, 535), (368, 525, 532, 373), (525, 526, 531, 532), (526, 527, 530, 531), (527, 528, 529, 530), (381, 540, 541, 384), (540, 539, 542, 541), (539, 538, 543, 542), (538, 537, 544, 543), (376, 533, 540, 381), (533, 534, 539, 540), (534, 535, 538, 539), (535, 536, 537, 538), (138, 516, 520, 331), (516, 515, 519, 520), (515, 514, 518, 519), (514, 513, 517, 518), (89, 97, 497, 493), (493, 497, 498, 494), (494, 498, 499, 495), (495, 499, 500, 496), (118, 121, 505, 504), (504, 505, 506, 503), (503, 506, 507, 502), (502, 507, 508, 501), (97, 118, 504, 497), (497, 504, 503, 498), (498, 503, 502, 499), (499, 502, 501, 500), (134, 137, 513, 512), (512, 513, 514, 511), (511, 514, 515, 510), (510, 515, 516, 509), (121, 134, 512, 505), (505, 512, 511, 506), (506, 511, 510, 507), (507, 510, 509, 508), (594, 590, 588, 561), (561, 588, 587, 562), (562, 587, 586, 563), (563, 586, 585, 564), (82, 77, 584, 560), (560, 584, 583, 559), (559, 583, 582, 558), (558, 582, 581, 557), (282, 568, 576, 311), (568, 567, 575, 576), (567, 566, 574, 575), (566, 565, 573, 574), (309, 580, 569, 288), (580, 579, 570, 569), (579, 578, 571, 570), (578, 577, 572, 571), (102, 230, 556, 564), (564, 556, 555, 563), (563, 555, 554, 562), (562, 554, 553, 561), (593, 591, 549, 557), (557, 549, 550, 558), (558, 550, 551, 559), (559, 551, 552, 560), (77, 311, 576, 584), (584, 576, 575, 583), (583, 575, 574, 582), (582, 574, 573, 581), (590, 597, 577, 588), (588, 577, 578, 587), (587, 578, 579, 586), (586, 579, 580, 585), (93, 310, 597, 590), (81, 225, 591, 593), (101, 93, 590, 594), (557, 581, 598, 593), (565, 595, 596, 573), (577, 597, 589, 572), (561, 553, 592, 594), (581, 573, 596, 598), (607, 608, 730, 617, 618), (824, 731, 616, 789), (634, 635, 647, 648), (713, 636, 646, 723), (648, 647, 644, 645), (723, 646, 643, 722), (645, 644, 611, 612), (722, 643, 610, 788, 715), (628, 629, 641, 642), (712, 630, 640, 721), (642, 641, 638, 639), (721, 640, 637, 720), (639, 638, 632, 633), (720, 637, 631, 719), (633, 632, 635, 634), (719, 631, 636, 713), (619, 620, 626, 627), (711, 729, 621, 625, 718), (627, 626, 623, 624), (718, 625, 622, 717), (618, 617, 732, 620, 619), (823, 733, 621, 729), (613, 614, 734, 605, 606), (822, 735, 604, 787), (612, 611, 736, 614, 613), (821, 737, 615, 727), (606, 605, 738, 608, 607), (820, 739, 609, 725), (819, 764, 653, 744), (818, 765, 654, 745), (817, 766, 655, 746), (816, 767, 656, 747), (815, 768, 661, 752), (814, 769, 662, 753), (813, 770, 663, 754), (812, 771, 664, 755), (811, 772, 652, 724), (810, 773, 651, 743), (809, 774, 650, 742), (808, 775, 649, 741), (807, 776, 669, 760), (806, 777, 670, 761), (805, 778, 671, 762), (804, 779, 672, 763), (626, 680, 676, 623), (680, 679, 675, 676), (679, 678, 674, 675), (678, 677, 673, 674), (620, 760, 669, 680, 626), (669, 761, 670, 679, 680), (670, 762, 671, 678, 679), (671, 763, 672, 677, 678), (632, 688, 689, 635), (688, 687, 690, 689), (687, 686, 691, 690), (686, 685, 692, 691), (638, 696, 688, 632), (696, 695, 687, 688), (695, 694, 686, 687), (694, 693, 685, 686), (641, 700, 696, 638), (700, 699, 695, 696), (699, 698, 694, 695), (698, 697, 693, 694), (629, 681, 700, 641), (681, 682, 699, 700), (682, 683, 698, 699), (683, 684, 697, 698), (644, 704, 660, 726, 611), (704, 703, 659, 751, 660), (703, 702, 658, 750, 659), (702, 701, 657, 749, 658), (647, 708, 704, 644), (708, 707, 703, 704), (707, 706, 702, 703), (706, 705, 701, 702), (635, 689, 708, 647), (689, 690, 707, 708), (690, 691, 706, 707), (691, 692, 705, 706), (803, 780, 668, 728), (802, 781, 667, 759), (801, 782, 666, 758), (800, 783, 665, 757), (799, 790, 709, 784), (798, 791, 710, 785), (797, 792, 714, 740), (796, 793, 711, 786), (677, 718, 717, 673), (672, 786, 711, 718, 677), (685, 719, 713, 692), (693, 720, 719, 685), (697, 721, 720, 693), (684, 712, 721, 697), (701, 722, 715, 748, 657), (705, 723, 722, 701), (692, 713, 723, 705), (795, 794, 716, 756), (783, 795, 756, 665), (656, 784, 795, 783), (784, 709, 794, 795), (779, 796, 786, 672), (665, 756, 796, 779), (756, 716, 793, 796), (775, 797, 740, 649), (664, 785, 797, 775), (785, 710, 792, 797), (771, 798, 785, 664), (657, 748, 798, 771), (748, 715, 791, 798), (767, 799, 784, 656), (649, 740, 799, 767), (740, 714, 790, 799), (782, 800, 757, 666), (655, 747, 800, 782), (747, 656, 783, 800), (781, 801, 758, 667), (654, 746, 801, 781), (746, 655, 782, 801), (780, 802, 759, 668), (653, 745, 802, 780), (745, 654, 781, 802), (730, 803, 728, 617), (608, 744, 803, 730), (744, 653, 780, 803), (778, 804, 763, 671), (666, 757, 804, 778), (757, 665, 779, 804), (777, 805, 762, 670), (667, 758, 805, 777), (758, 666, 778, 805), (776, 806, 761, 669), (668, 759, 806, 776), (759, 667, 777, 806), (732, 807, 760, 620), (617, 728, 807, 732), (728, 668, 776, 807), (774, 808, 741, 650), (663, 755, 808, 774), (755, 664, 775, 808), (773, 809, 742, 651), (662, 754, 809, 773), (754, 663, 774, 809), (772, 810, 743, 652), (661, 753, 810, 772), (753, 662, 773, 810), (734, 811, 724, 605), (614, 752, 811, 734), (752, 661, 772, 811), (770, 812, 755, 663), (658, 749, 812, 770), (749, 657, 771, 812), (769, 813, 754, 662), (659, 750, 813, 769), (750, 658, 770, 813), (768, 814, 753, 661), (660, 751, 814, 768), (751, 659, 769, 814), (736, 815, 752, 614), (611, 726, 815, 736), (726, 660, 768, 815), (766, 816, 747, 655), (650, 741, 816, 766), (741, 649, 767, 816), (765, 817, 746, 654), (651, 742, 817, 765), (742, 650, 766, 817), (764, 818, 745, 653), (652, 743, 818, 764), (743, 651, 765, 818), (738, 819, 744, 608), (605, 724, 819, 738), (724, 652, 764, 819), (790, 820, 725, 709), (714, 787, 820, 790), (787, 604, 739, 820), (791, 821, 727, 710), (715, 788, 821, 791), (788, 610, 737, 821), (792, 822, 787, 714), (710, 727, 822, 792), (727, 615, 735, 822), (793, 823, 729, 711), (716, 789, 823, 793), (789, 616, 733, 823), (794, 824, 789, 716), (709, 725, 824, 794), (725, 609, 731, 824)])
_uv = me_plane_003.uv_layers.new(name='UVMap')
_uv.uv.foreach_set('vector', [0.0, 0.0, 0.0, 0.0, 0.0, 0.0, 0.0, 0.0, 0.0, 0.0, 0.0, 0.0, 0.0, 0.0, 0.0, 0.0, 0.0, 0.0, 0.0, 0.0, 0.0, 0.0, 0.0, 0.0, 0.0, 0.0, 0.0, 0.0, 0.0, 0.0, 0.0, 0.0, 0.0, 0.0, 0.0, 0.0, 0.0, 0.0, 0.0, 0.0, 0.0, 0.0, 0.0, 0.0, 0.0, 0.0, 0.0, 0.0, 0.0, 0.0, 0.0, 0.0, 0.0, 0.0, 0.0, 0.0, 0.0, 0.0, 0.0, 0.0, 0.0, 0.0, 0.0, 0.0, 0.0, 0.0, 0.0, 0.0, 0.0, 0.0, 0.0, 0.0, 0.0, 0.0, 0.0, 0.0, 0.0, 0.0, 0.0, 0.0, 0.0, 0.0, 0.0, 0.0, 0.0, 0.0, 0.0, 0.0, 0.0, 0.0, 0.0, 0.0, 0.0, 0.0, 0.0, 0.0, 0.0, 0.0, 0.0, 0.0, 0.0, 0.0, 0.0, 0.0, 0.0, 0.0, 0.0, 0.0, 0.0, 0.0, 0.0, 0.0, 0.0, 0.0, 0.0, 0.0, 0.0, 0.0, 0.0, 0.0, 0.0, 0.0, 0.0, 0.0, 0.0, 0.0, 0.0, 0.0, 0.0, 0.0, 0.0, 0.0, 0.0, 0.0, 0.0, 0.0, 0.0, 0.0, 0.0, 0.0, 0.0, 0.0, 0.0, 0.0, 0.0, 0.0, 0.0, 0.0, 0.0, 0.0, 0.0, 0.0, 0.0, 0.0, 0.0, 0.0, 0.0, 0.0, 0.0, 0.0, 0.0, 0.0, 0.0, 0.0, 0.0, 0.0, 0.0, 0.0, 0.0, 0.0, 0.0, 0.0, 0.0, 0.0, 0.0, 0.0, 0.0, 0.0, 0.0, 0.0, 0.0, 0.0, 0.0, 0.0, 0.0, 0.0, 0.0, 0.0, 0.0, 0.0, 0.0, 0.0, 0.0, 0.0, 0.0, 0.0, 0.0, 0.0, 0.0, 0.0, 0.0, 0.0, 0.0, 0.0, 0.0, 0.0, 0.0, 0.0, 0.0, 0.0, 0.0, 0.0, 0.0, 0.0, 0.0, 0.0, 0.0, 0.0, 0.0, 0.0, 0.0, 0.0, 0.0, 0.0, 0.0, 0.0, 0.0, 0.0, 0.0, 0.0, 0.0, 0.0, 0.0, 0.0, 0.0, 0.0, 0.0, 0.0, 0.0, 0.0, 0.0, 0.0, 0.0, 0.0, 0.0, 0.0, 0.0, 0.0, 0.0, 0.0, 0.0, 0.0, 0.0, 0.0, 0.0, 0.0, 0.0, 0.0, 0.0, 0.0, 0.0, 0.0, 0.0, 0.0, 0.0, 0.0, 0.0, 0.0, 0.0, 0.0, 0.0, 0.0, 0.0, 0.0, 0.0, 0.0, 0.0, 0.0, 0.0, 0.0, 0.0, 0.0, 0.0, 0.0, 0.0, 0.0, 0.0, 0.0, 0.0, 0.0, 0.0, 0.0, 0.0, 0.0, 0.0, 0.0, 0.0, 0.0, 0.0, 0.0, 0.0, 0.0, 0.0, 0.0, 0.0, 0.0, 0.0, 0.0, 0.0, 0.0, 0.0, 0.0, 0.0, 0.0, 0.0, 0.0, 0.0, 0.0, 0.0, 0.0, 0.0, 0.0, 0.0, 0.0, 0.0, 0.0, 0.0, 0.0, 0.0, 0.0, 0.0, 0.0, 0.0, 0.0, 0.0, 0.0, 0.0, 0.0, 0.0, 0.0, 0.0, 0.0, 0.0, 0.0, 0.0, 0.0, 0.0, 0.0, 0.0, 0.0, 0.0, 0.0, 0.0, 0.0, 0.0, 0.0, 0.0, 0.0, 0.0, 0.0, 0.0, 0.0, 0.0, 0.0, 0.0, 0.0, 0.0, 0.0, 0.0, 0.0, 0.0, 0.0, 0.0, 0.0, 0.0, 0.0, 0.0, 0.0, 0.0, 0.0, 0.0, 0.0, 0.0, 0.0, 0.0, 0.0, 0.0, 0.0, 0.0, 0.0, 0.0, 0.0, 0.0, 0.0, 0.0, 0.0, 0.0, 0.0, 0.0, 0.0, 0.0, 0.0, 0.0, 0.0, 0.0, 0.0, 0.0, 0.0, 0.0, 0.0, 0.0, 0.0, 0.0, 0.0, 0.0, 0.0, 0.0, 0.0, 0.0, 0.0, 0.0, 0.0, 0.0, 0.0, 0.0, 0.0, 0.0, 0.0, 0.0, 0.0, 0.0, 0.0, 0.0, 0.0, 0.0, 0.0, 0.0, 0.0, 0.0, 0.0, 0.0, 0.0, 0.0, 0.0, 0.0, 0.0, 0.0, 0.0, 0.0, 0.0, 0.0, 0.0, 0.0, 0.0, 0.0, 0.0, 0.0, 0.0, 0.0, 0.0, 0.0, 0.0, 0.0, 0.0, 0.0, 0.0, 0.0, 0.0, 0.0, 0.0, 0.0, 0.0, 0.0, 0.0, 0.0, 0.0, 0.0, 0.0, 0.0, 0.0, 0.0, 0.0, 0.0, 0.0, 0.0, 0.0, 0.0, 0.0, 0.0, 0.0, 0.0, 0.0, 0.0, 0.0, 0.0, 0.0, 0.0, 0.0, 0.0, 0.0, 0.0, 0.0, 0.0, 0.0, 0.0, 0.0, 0.0, 0.0, 0.0, 0.0, 0.0, 0.0, 0.0, 0.0, 0.0, 0.0, 0.0, 0.0, 0.0, 0.0, 0.0, 0.0, 0.0, 0.0, 0.0, 0.0, 0.0, 0.0, 0.0, 0.0, 0.0, 0.0, 0.0, 0.0, 0.0, 0.0, 0.0, 0.0, 0.0, 0.0, 0.0, 0.0, 0.0, 0.0, 0.0, 0.0, 0.0, 0.0, 0.0, 0.0, 0.0, 0.0, 0.0, 0.0, 0.0, 0.0, 0.0, 0.0, 0.0, 0.0, 0.0, 0.0, 0.0, 0.0, 0.0, 0.0, 0.0, 0.0, 0.0, 0.0, 0.0, 0.0, 0.0, 0.0, 0.0, 0.0, 0.0, 0.0, 0.0, 0.0, 0.0, 0.0, 0.0, 0.0, 0.0, 0.0, 0.0, 0.0, 0.0, 0.0, 0.0, 0.0, 0.0, 0.0, 0.0, 0.0, 0.0, 0.0, 0.0, 0.0, 0.0, 0.0, 0.0, 0.0, 0.0, 0.0, 0.0, 0.0, 0.0, 0.0, 0.0, 0.0, 0.0, 0.0, 0.0, 0.0, 0.0, 0.0, 0.0, 0.0, 0.0, 0.0, 0.0, 0.0, 0.0, 0.0, 0.0, 0.0, 0.0, 0.0, 0.0, 0.0, 0.0, 0.0, 0.0, 0.0, 0.0, 0.0, 0.0, 0.0, 0.0, 0.0, 0.0, 0.0, 0.0, 0.0, 0.0, 0.0, 0.0, 0.0, 0.0, 0.0, 0.0, 0.0, 0.0, 0.0, 0.0, 0.0, 0.0, 0.0, 0.0, 0.0, 0.0, 0.0, 0.0, 0.0, 0.0, 0.0, 0.0, 0.0, 0.0, 0.0, 0.0, 0.0, 0.0, 0.0, 0.0, 0.0, 0.0, 0.0, 0.0, 0.0, 0.0, 0.0, 0.0, 0.0, 0.0, 0.0, 0.0, 0.0, 0.0, 0.0, 0.0, 0.0, 0.0, 0.0, 0.0, 0.0, 0.0, 0.0, 0.0, 0.0, 0.0, 0.0, 0.0, 0.0, 0.0, 0.0, 0.0, 0.0, 0.0, 0.0, 0.0, 0.0, 0.0, 0.0, 0.0, 0.0, 0.0, 0.0, 0.0, 0.0, 0.0, 0.0, 0.0, 0.0, 0.0, 0.0, 0.0, 0.0, 0.0, 0.0, 0.0, 0.0, 0.0, 0.0, 0.0, 0.0, 0.0, 0.0, 0.0, 0.0, 0.0, 0.0, 0.0, 0.0, 0.0, 0.0, 0.0, 0.0, 0.0, 0.0, 0.0, 0.0, 0.0, 0.0, 0.0, 0.0, 0.0, 0.0, 0.0, 0.0, 0.0, 0.0, 0.0, 0.0, 0.0, 0.0, 0.0, 0.0, 0.0, 0.0, 0.0, 0.0, 0.0, 0.0, 0.0, 0.0, 0.0, 0.0, 0.0, 0.0, 0.0, 0.0, 0.0, 0.0, 0.0, 0.0, 0.0, 0.0, 0.0, 0.0, 0.0, 0.0, 0.0, 0.0, 0.0, 0.0, 0.0, 0.0, 0.0, 0.0, 0.0, 0.0, 0.0, 0.0, 0.0, 0.0, 0.0, 0.0, 0.0, 0.0, 0.0, 0.0, 0.0, 0.0, 0.0, 0.0, 0.0, 0.0, 0.0, 0.0, 0.0, 0.0, 0.0, 0.0, 0.0, 0.0, 0.0, 0.0, 0.0, 0.0, 0.0, 0.0, 0.0, 0.0, 0.0, 0.0, 0.0, 0.0, 0.0, 0.0, 0.0, 0.0, 0.0, 0.0, 0.0, 0.0, 0.0, 0.0, 0.0, 0.0, 0.0, 0.0, 0.0, 0.0, 0.0, 0.0, 0.0, 0.0, 0.0, 0.0, 0.0, 0.0, 0.0, 0.0, 0.0, 0.0, 0.0, 0.0, 0.0, 0.0, 0.0, 0.0, 0.0, 0.0, 0.0, 0.0, 0.0, 0.0, 0.0, 0.0, 0.0, 0.0, 0.0, 0.0, 0.0, 0.0, 0.0, 0.0, 0.0, 0.0, 0.0, 0.0, 0.0, 0.0, 0.0, 0.0, 0.0, 0.0, 0.0, 0.0, 0.0, 0.0, 0.0, 0.0, 0.0, 0.0, 0.0, 0.0, 0.0, 0.0, 0.0, 0.0, 0.0, 0.0, 0.0, 0.0, 0.0, 0.0, 0.0, 0.0, 0.0, 0.0, 0.0, 0.0, 0.0, 0.0, 0.0, 0.0, 0.0, 0.0, 0.0, 0.0, 0.0, 0.0, 0.0, 0.0, 0.0, 0.0, 0.0, 0.0, 0.0, 0.0, 0.0, 0.0, 0.0, 0.0, 0.0, 0.0, 0.0, 0.0, 0.0, 0.0, 0.0, 0.0, 0.0, 0.0, 0.0, 0.0, 0.0, 0.0, 0.0, 0.0, 0.0, 0.0, 0.0, 0.0, 0.0, 0.0, 0.0, 0.0, 0.0, 0.0, 0.0, 0.0, 0.0, 0.0, 0.0, 0.0, 0.0, 0.0, 0.0, 0.0, 0.0, 0.0, 0.0, 0.0, 0.0, 0.0, 0.0, 0.0, 0.0, 0.0, 0.0, 0.0, 0.0, 0.0, 0.0, 0.0, 0.0, 0.0, 0.0, 0.0, 0.0, 0.0, 0.0, 0.0, 0.0, 0.0, 0.0, 0.0, 0.0, 0.0, 0.0, 0.0, 0.0, 0.0, 0.0, 0.0, 0.0, 0.0, 0.0, 0.0, 0.0, 0.0, 0.0, 0.0, 0.0, 0.0, 0.0, 0.0, 0.0, 0.0, 0.0, 0.0, 0.0, 0.0, 0.0, 0.0, 0.0, 0.0, 0.0, 0.0, 0.0, 0.0, 0.0, 0.0, 0.0, 0.0, 0.0, 0.0, 0.0, 0.0, 0.0, 0.0, 0.0, 0.0, 0.0, 0.0, 0.0, 0.0, 0.0, 0.0, 0.0, 0.0, 0.0, 0.0, 0.0, 0.0, 0.0, 0.0, 0.0, 0.0, 0.0, 0.0, 0.0, 0.0, 0.0, 0.0, 0.0, 0.0, 0.0, 0.0, 0.0, 0.0, 0.0, 0.0, 0.0, 0.0, 0.0, 0.0, 0.0, 0.0, 0.0, 0.0, 0.0, 0.0, 0.0, 0.0, 0.0, 0.0, 0.0, 0.0, 0.0, 0.0, 0.0, 0.0, 0.0, 0.0, 0.0, 0.0, 0.0, 0.0, 0.0, 0.0, 0.0, 0.0, 0.0, 0.0, 0.0, 0.0, 0.0, 0.0, 0.0, 0.0, 0.0, 0.0, 0.0, 0.0, 0.0, 0.0, 0.0, 0.0, 0.0, 0.0, 0.0, 0.0, 0.0, 0.0, 0.0, 0.0, 0.0, 0.0, 0.0, 0.0, 0.0, 0.0, 0.0, 0.0, 0.0, 0.0, 0.0, 0.0, 0.0, 0.0, 0.0, 0.0, 0.0, 0.0, 0.0, 0.0, 0.0, 0.0, 0.0, 0.0, 0.0, 0.0, 0.0, 0.0, 0.0, 0.0, 0.0, 0.0, 0.0, 0.0, 0.0, 0.0, 0.0, 0.0, 0.0, 0.0, 0.0, 0.0, 0.0, 0.0, 0.0, 0.0, 0.0, 0.0, 0.0, 0.0, 0.0, 0.0, 0.0, 0.0, 0.0, 0.0, 0.0, 0.0, 0.0, 0.0, 0.0, 0.0, 0.0, 0.0, 0.0, 0.0, 0.0, 0.0, 0.0, 0.0, 0.0, 0.0, 0.0, 0.0, 0.0, 0.0, 0.0, 0.0, 0.0, 0.0, 0.0, 0.0, 0.0, 0.0, 0.0, 0.0, 0.0, 0.0, 0.0, 0.0, 0.0, 0.0, 0.0, 0.0, 0.0, 0.0, 0.0, 0.0, 0.0, 0.0, 0.0, 0.0, 0.0, 0.0, 0.0, 0.0, 0.0, 0.0, 0.0, 0.0, 0.0, 0.0, 0.0, 0.0, 0.0, 0.0, 0.0, 0.0, 0.0, 0.0, 0.0, 0.0, 0.0, 0.0, 0.0, 0.0, 0.0, 0.0, 0.0, 0.0, 0.0, 0.0, 0.0, 0.0, 0.0, 0.0, 0.0, 0.0, 0.0, 0.0, 0.0, 0.0, 0.0, 0.0, 0.0, 0.0, 0.0, 0.0, 0.0, 0.0, 0.0, 0.0, 0.0, 0.0, 0.0, 0.0, 0.0, 0.0, 0.0, 0.0, 0.0, 0.0, 0.0, 0.0, 0.0, 0.0, 0.0, 0.0, 0.0, 0.0, 0.0, 0.0, 0.0, 0.0, 0.0, 0.0, 0.0, 0.0, 0.0, 0.0, 0.0, 0.0, 0.0, 0.0, 0.0, 0.0, 0.0, 0.0, 0.0, 0.0, 0.0, 0.0, 0.0, 0.0, 0.0, 0.0, 0.0, 0.0, 0.0, 0.0, 0.0, 0.0, 0.0, 0.0, 0.0, 0.0, 0.0, 0.0, 0.0, 0.0, 0.0, 0.0, 0.0, 0.0, 0.0, 0.0, 0.0, 0.0, 0.0, 0.0, 0.0, 0.0, 0.0, 0.0, 0.0, 0.0, 0.0, 0.0, 0.0, 0.0, 0.0, 0.0, 0.0, 0.0, 0.0, 0.0, 0.0, 0.0, 0.0, 0.0, 0.0, 0.0, 0.0, 0.0, 0.0, 0.0, 0.0, 0.0, 0.0, 0.0, 0.0, 0.0, 0.0, 0.0, 0.0, 0.0, 0.0, 0.0, 0.0, 0.0, 0.0, 0.0, 0.0, 0.0, 0.0, 0.0, 0.0, 0.0, 0.0, 0.0, 0.0, 0.0, 0.0, 0.0, 0.0, 0.0, 0.0, 0.0, 0.0, 0.0, 0.0, 0.0, 0.0, 0.0, 0.0, 0.0, 0.0, 0.0, 0.0, 0.0, 0.0, 0.0, 0.0, 0.0, 0.0, 0.0, 0.0, 0.0, 0.0, 0.0, 0.0, 0.0, 0.0, 0.0, 0.0, 0.0, 0.0, 0.0, 0.0, 0.0, 0.0, 0.0, 0.0, 0.0, 0.0, 0.0, 0.0, 0.0, 0.0, 0.0, 0.0, 0.0, 0.0, 0.0, 0.0, 0.0, 0.0, 0.0, 0.0, 0.0, 0.0, 0.0, 0.0, 0.0, 0.0, 0.0, 0.0, 0.0, 0.0, 0.0, 0.0, 0.0, 0.0, 0.0, 0.0, 0.0, 0.0, 0.0, 0.0, 0.0, 0.0, 0.0, 0.0, 0.0, 0.0, 0.0, 0.0, 0.0, 0.0, 0.0, 0.0, 0.0, 0.0, 0.0, 0.0, 0.0, 0.0, 0.0, 0.0, 0.0, 0.0, 0.0, 0.0, 0.0, 0.0, 0.0, 0.0, 0.0, 0.0, 0.0, 0.0, 0.0, 0.0, 0.0, 0.0, 0.0, 0.0, 0.0, 0.0, 0.0, 0.0, 0.0, 0.0, 0.0, 0.0, 0.0, 0.0, 0.0, 0.0, 0.0, 0.0, 0.0, 0.0, 0.0, 0.0, 0.0, 0.0, 0.0, 0.0, 0.0, 0.0, 0.0, 0.0, 0.0, 0.0, 0.0, 0.0, 0.0, 0.0, 0.0, 0.0, 0.0, 0.0, 0.0, 0.0, 0.0, 0.0, 0.0, 0.0, 0.0, 0.0, 0.0, 0.0, 0.0, 0.0, 0.0, 0.0, 0.0, 0.0, 0.0, 0.0, 0.0, 0.0, 0.0, 0.0, 0.0, 0.0, 0.0, 0.0, 0.0, 0.0, 0.0, 0.0, 0.0, 0.0, 0.0, 0.0, 0.0, 0.0, 0.0, 0.0, 0.0, 0.0, 0.0, 0.0, 0.0, 0.0, 0.0, 0.0, 0.0, 0.0, 0.0, 0.0, 0.0, 0.0, 0.0, 0.0, 0.0, 0.0, 0.0, 0.0, 0.0, 0.0, 0.0, 0.0, 0.0, 0.0, 0.0, 0.0, 0.0, 0.0, 0.0, 0.0, 0.0, 0.0, 0.0, 0.0, 0.0, 0.0, 0.0, 0.0, 0.0, 0.0, 0.0, 0.0, 0.0, 0.0, 0.0, 0.0, 0.0, 0.0, 0.0, 0.0, 0.0, 0.0, 0.0, 0.0, 0.0, 0.0, 0.0, 0.0, 0.0, 0.0, 0.0, 0.0, 0.0, 0.0, 0.0, 0.0, 0.0, 0.0, 0.0, 0.0, 0.0, 0.0, 0.0, 0.0, 0.0, 0.0, 0.0, 0.0, 0.0, 0.0, 0.0, 0.0, 0.0, 0.0, 0.0, 0.0, 0.0, 0.0, 0.0, 0.0, 0.0, 0.0, 0.0, 0.0, 0.0, 0.0, 0.0, 0.0, 0.0, 0.0, 0.0, 0.0, 0.0, 0.0, 0.0, 0.0, 0.0, 0.0, 0.0, 0.0, 0.0, 0.0, 0.0, 0.0, 0.0, 0.0, 0.0, 0.0, 0.0, 0.0, 0.0, 0.0, 0.0, 0.0, 0.0, 0.0, 0.0, 0.0, 0.0, 0.0, 0.0, 0.0, 0.0, 0.0, 0.0, 0.0, 0.0, 0.0, 0.0, 0.0, 0.0, 0.0, 0.0, 0.0, 0.0, 0.0, 0.0, 0.0, 0.0, 0.0, 0.0, 0.0, 0.0, 0.0, 0.0, 0.0, 0.0, 0.0, 0.0, 0.0, 0.0, 0.0, 0.0, 0.0, 0.0, 0.0, 0.0, 0.0, 0.0, 0.0, 0.0, 0.0, 0.0, 0.0, 0.0, 0.0, 0.0, 0.0, 0.0, 0.0, 0.0, 0.0, 0.0, 0.0, 0.0, 0.0, 0.0, 0.0, 0.0, 0.0, 0.0, 0.0, 0.0, 0.0, 0.0, 0.0, 0.0, 0.0, 0.0, 0.0, 0.0, 0.0, 0.0, 0.0, 0.0, 0.0, 0.0, 0.0, 0.0, 0.0, 0.0, 0.0, 0.0, 0.0, 0.0, 0.0, 0.0, 0.0, 0.0, 0.0, 0.0, 0.0, 0.0, 0.0, 0.0, 0.0, 0.0, 0.0, 0.0, 0.0, 0.0, 0.0, 0.0, 0.0, 0.0, 0.0, 0.0, 0.0, 0.0, 0.0, 0.0, 0.0, 0.0, 0.0, 0.0, 0.0, 0.0, 0.0, 0.0, 0.0, 0.0, 0.0, 0.0, 0.0, 0.0, 0.0, 0.0, 0.0, 0.0, 0.0, 0.0, 0.0, 0.0, 0.0, 0.0, 0.0, 0.0, 0.0, 0.0, 0.0, 0.0, 0.0, 0.0, 0.0, 0.0, 0.0, 0.0, 0.0, 0.0, 0.0, 0.0, 0.0, 0.0, 0.0, 0.0, 0.0, 0.0, 0.0, 0.0, 0.0, 0.0, 0.0, 0.0, 0.0, 0.0, 0.0, 0.0, 0.0, 0.0, 0.0, 0.0, 0.0, 0.0, 0.0, 0.0, 0.0, 0.0, 0.0, 0.0, 0.0, 0.0, 0.0, 0.0, 0.0, 0.0, 0.0, 0.0, 0.0, 0.0, 0.0, 0.0, 0.0, 0.0, 0.0, 0.0, 0.0, 0.0, 0.0, 0.0, 0.0, 0.0, 0.0, 0.0, 0.0, 0.0, 0.0, 0.0, 0.0, 0.0, 0.0, 0.0, 0.0, 0.0, 0.0, 0.0, 0.0, 0.0, 0.0, 0.0, 0.0, 0.0, 0.0, 0.0, 0.0, 0.0, 0.0, 0.0, 0.0, 0.0, 0.0, 0.0, 0.0, 0.0, 0.0, 0.0, 0.0, 0.0, 0.0, 0.0, 0.0, 0.0, 0.0, 0.0, 0.0, 0.0, 0.0, 0.0, 0.0, 0.0, 0.0, 0.0, 0.0, 0.0, 0.0, 0.0, 0.0, 0.0, 0.0, 0.0, 0.0, 0.0, 0.0, 0.0, 0.0, 0.0, 0.0, 0.0, 0.0, 0.0, 0.0, 0.0, 0.0, 0.0, 0.0, 0.0, 0.0, 0.0, 0.0, 0.0, 0.0, 0.0, 0.0, 0.0, 0.0, 0.0, 0.0, 0.0, 0.0, 0.0, 0.0, 0.0, 0.0, 0.0, 0.0, 0.0, 0.0, 0.0, 0.0, 0.0, 0.0, 0.0, 0.0, 0.0, 0.0, 0.0, 0.0, 0.0, 0.0, 0.0, 0.0, 0.0, 0.0, 0.0, 0.0, 0.0, 0.0, 0.0, 0.0, 0.0, 0.0, 0.0, 0.0, 0.0, 0.0, 0.0, 0.0, 0.0, 0.0, 0.0, 0.0, 0.0, 0.0, 0.0, 0.0, 0.0, 0.0, 0.0, 0.0, 0.0, 0.0, 0.0, 0.0, 0.0, 0.0, 0.0, 0.0, 0.0, 0.0, 0.0, 0.0, 0.0, 0.0, 0.0, 0.0, 0.0, 0.0, 0.0, 0.0, 0.0, 0.0, 0.0, 0.0, 0.0, 0.0, 0.0, 0.0, 0.0, 0.0, 0.0, 0.0, 0.0, 0.0, 0.0, 0.0, 0.0, 0.0, 0.0, 0.0, 0.0, 0.0, 0.0, 0.0, 0.0, 0.0, 0.0, 0.0, 0.0, 0.0, 0.0, 0.0, 0.0, 0.0, 0.0, 0.0, 0.0, 0.0, 0.0, 0.0, 0.0, 0.0, 0.0, 0.0, 0.0, 0.0, 0.0, 0.0, 0.0, 0.0, 0.0, 0.0, 0.0, 0.0, 0.0, 0.0, 0.0, 0.0, 0.0, 0.0, 0.0, 0.0, 0.0, 0.0, 0.0, 0.0, 0.0, 0.0, 0.0, 0.0, 0.0, 0.0, 0.0, 0.0, 0.0, 0.0, 0.0, 0.0, 0.0, 0.0, 0.0, 0.0, 0.0, 0.0, 0.0, 0.0, 0.0, 0.0, 0.0, 0.0, 0.0, 0.0, 0.0, 0.0, 0.0, 0.0, 0.0, 0.0, 0.0, 0.0, 0.0, 0.0, 0.0, 0.0, 0.0, 0.0, 0.0, 0.0, 0.0, 0.0, 0.0, 0.0, 0.0, 0.0, 0.0, 0.0, 0.0, 0.0, 0.0, 0.0, 0.0, 0.0, 0.0, 0.0, 0.0, 0.0, 0.0, 0.0, 0.0, 0.0, 0.0, 0.0, 0.0, 0.0, 0.0, 0.0, 0.0, 0.0, 0.0, 0.0, 0.0, 0.0, 0.0, 0.0, 0.0, 0.0, 0.0, 0.0, 0.0, 0.0, 0.0, 0.0, 0.0, 0.0, 0.0, 0.0, 0.0, 0.0, 0.0, 0.0, 0.0, 0.0, 0.0, 0.0, 0.0, 0.0, 0.0, 0.0, 0.0, 0.0, 0.0, 0.0, 0.0, 0.0, 0.0, 0.0, 0.0, 0.0, 0.0, 0.0, 0.0, 0.0, 0.0, 0.0, 0.0, 0.0, 0.0, 0.0, 0.0, 0.0, 0.0, 0.0, 0.0, 0.0, 0.0, 0.0, 0.0, 0.0, 0.0, 0.0, 0.0, 0.0, 0.0, 0.0, 0.0, 0.0, 0.0, 0.0, 0.0, 0.0, 0.0, 0.0, 0.0, 0.0, 0.0, 0.0, 0.0, 0.0, 0.0, 0.0, 0.0, 0.0, 0.0, 0.0, 0.0, 0.0, 0.0, 0.0, 0.0, 0.0, 0.0, 0.0, 0.0, 0.0, 0.0, 0.0, 0.0, 0.0, 0.0, 0.0, 0.0, 0.0, 0.0, 0.0, 0.0, 0.0, 0.0, 0.0, 0.0, 0.0, 0.0, 0.0, 0.0, 0.0, 0.0, 0.0, 0.0, 0.0, 0.0, 0.0, 0.0, 0.0, 0.0, 0.0, 0.0, 0.0, 0.0, 0.0, 0.0, 0.0, 0.0, 0.0, 0.0, 0.0, 0.0, 0.0, 0.0, 0.0, 0.0, 0.0, 0.0, 0.0, 0.0, 0.0, 0.0, 0.0, 0.0, 0.0, 0.0, 0.0, 0.0, 0.0, 0.0, 0.0, 0.0, 0.0, 0.0, 0.0, 0.0, 0.0, 0.0, 0.0, 0.0, 0.0, 0.0, 0.0, 0.0, 0.0, 0.0, 0.0, 0.0, 0.0, 0.0, 0.0, 0.0, 0.0, 0.0, 0.0, 0.0, 0.0, 0.0, 0.0, 0.0, 0.0, 0.0, 0.0, 0.0, 0.0, 0.0, 0.0, 0.0, 0.0, 0.0, 0.0, 0.0, 0.0, 0.0, 0.0, 0.0, 0.0, 0.0, 0.0, 0.0, 0.0, 0.0, 0.0, 0.0, 0.0, 0.0, 0.0, 0.0, 0.0, 0.0, 0.0, 0.0, 0.0, 0.0, 0.0, 0.0, 0.0, 0.0, 0.0, 0.0, 0.0, 0.0, 0.0, 0.0, 0.0, 0.0, 0.0, 0.0, 0.0, 0.0, 0.0, 0.0, 0.0, 0.0, 0.0, 0.0, 0.0, 0.0, 0.0, 0.0, 0.0, 0.0, 0.0, 0.0, 0.0, 0.0, 0.0, 0.0, 0.0, 0.0, 0.0, 0.0, 0.0, 0.0, 0.0, 0.0, 0.0, 0.0, 0.0, 0.0, 0.0, 0.0, 0.0, 0.0, 0.0, 0.0, 0.0, 0.0, 0.0, 0.0, 0.0, 0.0, 0.0, 0.0, 0.0, 0.0, 0.0, 0.0, 0.0, 0.0, 0.0, 0.0, 0.0, 0.0, 0.0, 0.0, 0.0, 0.0, 0.0, 0.0, 0.0, 0.0, 0.0, 0.0, 0.0, 0.0, 0.0, 0.0, 0.0, 0.0, 0.0, 0.0, 0.0, 0.0, 0.0, 0.0, 0.0, 0.0, 0.0, 0.0, 0.0, 0.0, 0.0, 0.0, 0.0, 0.0, 0.0, 0.0, 0.0, 0.0, 0.0, 0.0, 0.0, 0.0, 0.0, 0.0, 0.0, 0.0, 0.0, 0.0, 0.0, 0.0, 0.0, 0.0, 0.0, 0.0, 0.0, 0.0, 0.0, 0.0, 0.0, 0.0, 0.0, 0.0, 0.0, 0.0, 0.0, 0.0, 0.0, 0.0, 0.0, 0.0, 0.0, 0.0, 0.0, 0.0, 0.0, 0.0, 0.0, 0.0, 0.0, 0.0, 0.0, 0.0, 0.0, 0.0, 0.0, 0.0, 0.0, 0.0, 0.0, 0.0, 0.0, 0.0, 0.0, 0.0, 0.0, 0.0, 0.0, 0.0, 0.0, 0.0, 0.0, 0.0, 0.0, 0.0, 0.0, 0.0, 0.0, 0.0, 0.0, 0.0, 0.0, 0.0, 0.0, 0.0, 0.0, 0.0, 0.0, 0.0, 0.0, 0.0, 0.0, 0.0, 0.0, 0.0, 0.0, 0.0, 0.0, 0.0, 0.0, 0.0, 0.0, 0.0, 0.0, 0.0, 0.0, 0.0, 0.0, 0.0, 0.0, 0.0, 0.0, 0.0, 0.0, 0.0, 0.0, 0.0, 0.0, 0.0, 0.0, 0.0, 0.0, 0.0, 0.0, 0.0, 0.0, 0.0, 0.0, 0.0, 0.0, 0.0, 0.0, 0.0, 0.0, 0.0, 0.0, 0.0, 0.0, 0.0, 0.0, 0.0, 0.0, 0.0, 0.0, 0.0, 0.0, 0.0, 0.0, 0.0, 0.0, 0.0, 0.0, 0.0, 0.0, 0.0, 0.0, 0.0, 0.0, 0.0, 0.0, 0.0, 0.0, 0.0, 0.0, 0.0, 0.0, 0.0, 0.0, 0.0, 0.0, 0.0, 0.0, 0.0, 0.0, 0.0, 0.0, 0.0, 0.0, 0.0, 0.0, 0.0, 0.0, 0.0, 0.0, 0.0, 0.0, 0.0, 0.0, 0.0, 0.0, 0.0, 0.0, 0.0, 0.0, 0.0, 0.0, 0.0, 0.0, 0.0, 0.0, 0.0, 0.0, 0.0, 0.0, 0.0, 0.0, 0.0, 0.0, 0.0, 0.0, 0.0, 0.0, 0.0, 0.0, 0.0, 0.0, 0.0, 0.0, 0.0, 0.0, 0.0, 0.0, 0.0, 0.0, 0.0, 0.0, 0.0, 0.0, 0.0, 0.0, 0.0, 0.0, 0.0, 0.0, 0.0, 0.0, 0.0, 0.0, 0.0, 0.0, 0.0, 0.0, 0.0, 0.0, 0.0, 0.0, 0.0, 0.0, 0.0, 0.0, 0.0, 0.0, 0.0, 0.0, 0.0, 0.0, 0.0, 0.0, 0.0, 0.0, 0.0, 0.0, 0.0, 0.0, 0.0, 0.0, 0.0, 0.0, 0.0, 0.0, 0.0, 0.0, 0.0, 0.0, 0.0, 0.0, 0.0, 0.0, 0.0, 0.0, 0.0, 0.0, 0.0, 0.0, 0.0, 0.0, 0.0, 0.0, 0.0, 0.0, 0.0, 0.0, 0.0, 0.0, 0.0, 0.0, 0.0, 0.0, 0.0, 0.0, 0.0, 0.0, 0.0, 0.0, 0.0, 0.0, 0.0, 0.0, 0.0, 0.0, 0.0, 0.0, 0.0, 0.0, 0.0, 0.0, 0.0, 0.0, 0.0, 0.0, 0.0, 0.0, 0.0, 0.0, 0.0, 0.0, 0.0, 0.0, 0.0, 0.0, 0.0, 0.0, 0.0, 0.0, 0.0, 0.0, 0.0, 0.0, 0.0, 0.0, 0.0, 0.0, 0.0, 0.0, 0.0, 0.0, 0.0, 0.0, 0.0, 0.0, 0.0, 0.0, 0.0, 0.0, 0.0, 0.0, 0.0, 0.0, 0.0, 0.0, 0.0, 0.0, 0.0, 0.0, 0.0, 0.0, 0.0, 0.0, 0.0, 0.0, 0.0, 0.0, 0.0, 0.0, 0.0, 0.0, 0.0, 0.0, 0.0, 0.0, 0.0, 0.0, 0.0, 0.0, 0.0, 0.0, 0.0, 0.0, 0.0, 0.0, 0.0, 0.0, 0.0, 0.0, 0.0, 0.0, 0.0, 0.0, 0.0, 0.0, 0.0, 0.0, 0.0, 0.0, 0.0, 0.0, 0.0, 0.0, 0.0, 0.0, 0.0, 0.0, 0.0, 0.0, 0.0, 0.0, 0.0, 0.0, 0.0, 0.0, 0.0, 0.0, 0.0, 0.0, 0.0, 0.0, 0.0, 0.0, 0.0, 0.0, 0.0, 0.0, 0.0, 0.0, 0.0, 0.0, 0.0, 0.0, 0.0, 0.0, 0.0, 0.0, 0.0, 0.0, 0.0, 0.0, 0.0, 0.0, 0.0, 0.0, 0.0, 0.0, 0.0, 0.0, 0.0, 0.0, 0.0, 0.0, 0.0, 0.0, 0.0, 0.0, 0.0, 0.0, 0.0, 0.0, 0.0, 0.0, 0.0, 0.0, 0.0, 0.0, 0.0, 0.0, 0.0, 0.0, 0.0, 0.0, 0.0, 0.0, 0.0, 0.0, 0.0, 0.0, 0.0, 0.0, 0.0, 0.0, 0.0, 0.0, 0.0, 0.0, 0.0, 0.0, 0.0, 0.0, 0.0, 0.0, 0.0, 0.0, 0.0, 0.0, 0.0, 0.0, 0.0, 0.0, 0.0, 0.0, 0.0, 0.0, 0.0, 0.0, 0.0, 0.0, 0.0, 0.0, 0.0, 0.0, 0.0, 0.0, 0.0, 0.0, 0.0, 0.0, 0.0, 0.0, 0.0, 0.0, 0.0, 0.0, 0.0, 0.0, 0.0, 0.0, 0.0, 0.0, 0.0, 0.0, 0.0, 0.0, 0.0, 0.0, 0.0, 0.0, 0.0, 0.0, 0.0, 0.0, 0.0, 0.0, 0.0, 0.0, 0.0, 0.0, 0.0, 0.0, 0.0, 0.0, 0.0, 0.0, 0.0, 0.0, 0.0, 0.0, 0.0, 0.0, 0.0, 0.0, 0.0, 0.0, 0.0, 0.0, 0.0, 0.0, 0.0, 0.0, 0.0, 0.0, 0.0, 0.0, 0.0, 0.0, 0.0, 0.0, 0.0, 0.0, 0.0, 0.0, 0.0, 0.0, 0.0, 0.0, 0.0, 0.0, 0.0, 0.0, 0.0, 0.0, 0.0, 0.0, 0.0, 0.0, 0.0, 0.0, 0.0, 0.0, 0.0, 0.0, 0.0, 0.0, 0.0, 0.0, 0.0, 0.0, 0.0, 0.0, 0.0, 0.0, 0.0, 0.0, 0.0, 0.0, 0.0, 0.0, 0.0, 0.0, 0.0, 0.0, 0.0, 0.0, 0.0, 0.0, 0.0, 0.0, 0.0, 0.0, 0.0, 0.0, 0.0, 0.0, 0.0, 0.0, 0.0, 0.0, 0.0, 0.0, 0.0, 0.0, 0.0, 0.0, 0.0, 0.0, 0.0, 0.0, 0.0, 0.0, 0.0, 0.0, 0.0, 0.0, 0.0, 0.0, 0.0, 0.0, 0.0, 0.0, 0.0, 0.0, 0.0, 0.0, 0.0, 0.0, 0.0, 0.0, 0.0, 0.0, 0.0, 0.0, 0.0, 0.0, 0.0, 0.0, 0.0, 0.0, 0.0, 0.0, 0.0, 0.0, 0.0, 0.0, 0.0, 0.0, 0.0, 0.0, 0.0, 0.0, 0.0, 0.0, 0.0, 0.0, 0.0, 0.0, 0.0, 0.0, 0.0, 0.0, 0.0, 0.0, 0.0, 0.0, 0.0, 0.0, 0.0, 0.0, 0.0, 0.0, 0.0, 0.0, 0.0, 0.0, 0.0, 0.0, 0.0, 0.0, 0.0, 0.0, 0.0, 0.0, 0.0, 0.0, 0.0, 0.0, 0.0, 0.0, 0.0, 0.0, 0.0, 0.0, 0.0, 0.0, 0.0, 0.0, 0.0, 0.0, 0.0, 0.0, 0.0, 0.0, 0.0, 0.0, 0.0, 0.0, 0.0, 0.0, 0.0, 0.0, 0.0, 0.0, 0.0, 0.0, 0.0, 0.0, 0.0, 0.0, 0.0, 0.0, 0.0, 0.0, 0.0, 0.0, 0.0, 0.0, 0.0, 0.0, 0.0, 0.0, 0.0, 0.0, 0.0, 0.0, 0.0, 0.0, 0.0, 0.0, 0.0, 0.0, 0.0, 0.0, 0.0, 0.0, 0.0, 0.0, 0.0, 0.0, 0.0, 0.0, 0.0, 0.0, 0.0, 0.0, 0.0, 0.0, 0.0, 0.0, 0.0, 0.0, 0.0, 0.0, 0.0, 0.0, 0.0, 0.0, 0.0, 0.0, 0.0, 0.0, 0.0, 0.0, 0.0, 0.0, 0.0, 0.0, 0.0, 0.0, 0.0, 0.0, 0.0, 0.0, 0.0, 0.0, 0.0, 0.0, 0.0, 0.0, 0.0, 0.0, 0.0, 0.0, 0.0, 0.0, 0.0, 0.0, 0.0, 0.0, 0.0, 0.0, 0.0, 0.0, 0.0, 0.0, 0.0, 0.0, 0.0, 0.0, 0.0, 0.0, 0.0, 0.0, 0.0, 0.0, 0.0, 0.0, 0.0, 0.0, 0.0, 0.0, 0.0, 0.0, 0.0, 0.0, 0.0, 0.0, 0.0, 0.0, 0.0, 0.0, 0.0, 0.0, 0.0, 0.0, 0.0, 0.0, 0.0, 0.0, 0.0, 0.0, 0.0, 0.0, 0.0, 0.0, 0.0, 0.0, 0.0, 0.0, 0.0, 0.0, 0.0, 0.0, 0.0, 0.0, 0.0, 0.0, 0.0, 0.0, 0.0, 0.0, 0.0, 0.0, 0.0, 0.0, 0.0, 0.0, 0.0, 0.0, 0.0, 0.0, 0.0, 0.0, 0.0, 0.0, 0.0, 0.0, 0.0, 0.0, 0.0, 0.0, 0.0, 0.0, 0.0, 0.0, 0.0, 0.0, 0.0, 0.0, 0.0, 0.0, 0.0, 0.0, 0.0, 0.0, 0.0, 0.0, 0.0, 0.0, 0.0, 0.0, 0.0, 0.0, 0.0, 0.0, 0.0, 0.0, 0.0, 0.0, 0.0, 0.0, 0.0, 0.0, 0.0, 0.0, 0.0, 0.0, 0.0, 0.0, 0.0, 0.0, 0.0, 0.0, 0.0, 0.0, 0.0, 0.0, 0.0, 0.0, 0.0, 0.0, 0.0, 0.0, 0.0, 0.0, 0.0, 0.0, 0.0, 0.0, 0.0, 0.0, 0.0, 0.0, 0.0, 0.0, 0.0, 0.0, 0.0, 0.0, 0.0, 0.0, 0.0, 0.0, 0.0, 0.0, 0.0, 0.0, 0.0, 0.0, 0.0, 0.0, 0.0, 0.0, 0.0, 0.0, 0.0, 0.0, 0.0, 0.0, 0.0, 0.0, 0.0, 0.0, 0.0, 0.0, 0.0, 0.0, 0.0, 0.0, 0.0, 0.0, 0.0, 0.0, 0.0, 0.0, 0.0, 0.0, 0.0, 0.0, 0.0, 0.0, 0.0, 0.0, 0.0, 0.0, 0.0, 0.0, 0.0, 0.0, 0.0, 0.0, 0.0, 0.0, 0.0, 0.0, 0.0, 0.0, 0.0, 0.0, 0.0, 0.0, 0.0, 0.0, 0.0, 0.0, 0.0, 0.0, 0.0, 0.0, 0.0, 0.0, 0.0, 0.0, 0.0, 0.0, 0.0, 0.0, 0.0, 0.0, 0.0, 0.0, 0.0, 0.0, 0.0, 0.0, 0.0, 0.0, 0.0, 0.0, 0.0, 0.0, 0.0, 0.0, 0.0, 0.0, 0.0, 0.0, 0.0, 0.0, 0.0, 0.0, 0.0, 0.0, 0.0, 0.0, 0.0, 0.0, 0.0, 0.0, 0.0, 0.0, 0.0, 0.0, 0.0, 0.0, 0.0, 0.0, 0.0, 0.0, 0.0, 0.0, 0.0, 0.0, 0.0, 0.0, 0.0, 0.0, 0.0, 0.0, 0.0, 0.0, 0.0, 0.0, 0.0, 0.0, 0.0, 0.0, 0.0, 0.0, 0.0, 0.0, 0.0, 0.0, 0.0, 0.0, 0.0, 0.0, 0.0, 0.0, 0.0, 0.0, 0.0, 0.0, 0.0, 0.0, 0.0, 0.0, 0.0, 0.0, 0.0, 0.0, 0.0, 0.0, 0.0, 0.0, 0.0, 0.0, 0.0, 0.0, 0.0, 0.0, 0.0, 0.0, 0.0, 0.0, 0.0, 0.0, 0.0, 0.0, 0.0, 0.0, 0.0, 0.0, 0.0, 0.0, 0.0, 0.0, 0.0, 0.0, 0.0, 0.0, 0.0, 0.0, 0.0, 0.0, 0.0, 0.0, 0.0, 0.0, 0.0, 0.0, 0.0, 0.0, 0.0, 0.0, 0.0, 0.0, 0.0, 0.0, 0.0, 0.0, 0.0, 0.0, 0.0, 0.0, 0.0, 0.0, 0.0, 0.0, 0.0, 0.0, 0.0, 0.0, 0.0, 0.0, 0.0, 0.0, 0.0, 0.0, 0.0, 0.0, 0.0, 0.0, 0.0, 0.0, 0.0, 0.0, 0.0, 0.0, 0.0, 0.0, 0.0, 0.0, 0.0, 0.0, 0.0, 0.0, 0.0, 0.0, 0.0, 0.0, 0.0, 0.0, 0.0, 0.0, 0.0, 0.0, 0.0, 0.0, 0.0, 0.0, 0.0, 0.0, 0.0, 0.0, 0.0, 0.0, 0.0, 0.0, 0.0, 0.0, 0.0, 0.0, 0.0, 0.0, 0.0, 0.0, 0.0, 0.0, 0.0, 0.0, 0.0, 0.0, 0.0, 0.0, 0.0, 0.0, 0.0, 0.0, 0.0, 0.0, 0.0, 0.0, 0.0, 0.0, 0.0, 0.0, 0.0, 0.0, 0.0, 0.0, 0.0, 0.0, 0.0, 0.0, 0.0, 0.0, 0.0, 0.0, 0.0, 0.0, 0.0, 0.0, 0.0, 0.0, 0.0, 0.0, 0.0, 0.0, 0.0, 0.0, 0.0, 0.0, 0.0, 0.0, 0.0, 0.0, 0.0, 0.0, 0.0, 0.0, 0.0, 0.0, 0.0, 0.0, 0.0, 0.0, 0.0, 0.0, 0.0, 0.0, 0.0, 0.0, 0.0, 0.0, 0.0, 0.0, 0.0, 0.0, 0.0, 0.0, 0.0, 0.0, 0.0, 0.0, 0.0, 0.0, 0.0, 0.0, 0.0, 0.0, 0.0, 0.0, 0.0, 0.0, 0.0, 0.0, 0.0, 0.0, 0.0, 0.0, 0.0, 0.0, 0.0, 0.0, 0.0, 0.0, 0.0, 0.0, 0.0, 0.0, 0.0, 0.0, 0.0, 0.0, 0.0, 0.0, 0.0, 0.0, 0.0, 0.0, 0.0, 0.0, 0.0, 0.0, 0.0, 0.0, 0.0, 0.0, 0.0, 0.0, 0.0, 0.0, 0.0, 0.0, 0.0, 0.0, 0.0, 0.0, 0.0, 0.0, 0.0, 0.0, 0.0, 0.0, 0.0, 0.0, 0.0, 0.0, 0.0, 0.0, 0.0, 0.0, 0.0, 0.0, 0.0, 0.0, 0.0, 0.0, 0.0, 0.0, 0.0, 0.0, 0.0, 0.0, 0.0, 0.0, 0.0, 0.0, 0.0, 0.0, 0.0, 0.0, 0.0, 0.0, 0.0, 0.0, 0.0, 0.0, 0.0, 0.0, 0.0, 0.0, 0.0, 0.0, 0.0, 0.0, 0.0, 0.0, 0.0, 0.0, 0.0, 0.0, 0.0, 0.0, 0.0, 0.0, 0.0, 0.0, 0.0, 0.0, 0.0, 0.0, 0.0, 0.0, 0.0, 0.0, 0.0, 0.0, 0.0, 0.0, 0.0, 0.0, 0.0, 0.0, 0.0, 0.0, 0.0, 0.0, 0.0, 0.0, 0.0, 0.0, 0.0, 0.0, 0.0, 0.0, 0.0, 0.0, 0.0, 0.0, 0.0, 0.0, 0.0, 0.0, 0.0, 0.0, 0.0, 0.0, 0.0, 0.0, 0.0, 0.0, 0.0, 0.0, 0.0, 0.0, 0.0, 0.0, 0.0, 0.0, 0.0, 0.0, 0.0, 0.0, 0.0, 0.0, 0.0, 0.0, 0.0, 0.0, 0.0, 0.0, 0.0, 0.0, 0.0, 0.0, 0.0, 0.0, 0.0, 0.0, 0.0, 0.0, 0.0, 0.0, 0.0, 0.0, 0.0, 0.0, 0.0, 0.0, 0.0, 0.0, 0.0, 0.0, 0.0, 0.0, 0.0, 0.0, 0.0, 0.0, 0.0, 0.0, 0.0, 0.0, 0.0, 0.0, 0.0, 0.0, 0.0, 0.0, 0.0, 0.0, 0.0, 0.0, 0.0, 0.0, 0.0, 0.0, 0.0, 0.0, 0.0, 0.0, 0.0, 0.0, 0.0, 0.0, 0.0, 0.0, 0.0, 0.0, 0.0, 0.0, 0.0, 0.0, 0.0, 0.0, 0.0, 0.0, 0.0, 0.0, 0.0, 0.0, 0.0, 0.0, 0.0, 0.0, 0.0, 0.0, 0.0, 0.0, 0.0, 0.0, 0.0, 0.0, 0.0, 0.0, 0.0, 0.0, 0.0, 0.0, 0.0, 0.0, 0.0, 0.0, 0.0, 0.0, 0.0, 0.0, 0.0, 0.0, 0.0, 0.0, 0.0, 0.0, 0.0, 0.0, 0.0, 0.0, 0.0, 0.0, 0.0, 0.0, 0.0, 0.0, 0.0, 0.0, 0.0, 0.0, 0.0, 0.0, 0.0, 0.0, 0.0, 0.0, 0.0, 0.0, 0.0, 0.0, 0.0, 0.0, 0.0, 0.0, 0.0, 0.0, 0.0, 0.0, 0.0, 0.0, 0.0, 0.0, 0.0, 0.0, 0.0, 0.0, 0.0, 0.0, 0.0, 0.0, 0.0, 0.0, 0.0, 0.0, 0.0, 0.0, 0.0, 0.0, 0.0, 0.0, 0.0, 0.0, 0.0, 0.0, 0.0, 0.0, 0.0, 0.0, 0.0, 0.0, 0.0, 0.0, 0.0, 0.0, 0.0, 0.0, 0.0, 0.0, 0.0, 0.0, 0.0, 0.0, 0.0, 0.0, 0.0, 0.0, 0.0, 0.0, 0.0, 0.0, 0.0, 0.0, 0.0, 0.0, 0.0, 0.0, 0.0, 0.0, 0.0, 0.0, 0.0, 0.0, 0.0, 0.0, 0.0, 0.0, 0.0, 0.0, 0.0, 0.0, 0.0, 0.0, 0.0, 0.0, 0.0, 0.0, 0.0, 0.0, 0.0, 0.0, 0.0, 0.0, 0.0, 0.0, 0.0, 0.0, 0.0, 0.0, 0.0, 0.0, 0.0, 0.0, 0.0, 0.0, 0.0, 0.0, 0.0, 0.0, 0.0, 0.0, 0.0, 0.0, 0.0, 0.0, 0.0, 0.0, 0.0, 0.0, 0.0, 0.0, 0.0, 0.0, 0.0, 0.0, 0.0, 0.0, 0.0, 0.0, 0.0, 0.0, 0.0, 0.0, 0.0, 0.0, 0.0, 0.0, 0.0, 0.0, 0.0, 0.0, 0.0, 0.0, 0.0, 0.0, 0.0, 0.0, 0.0, 0.0, 0.0, 0.0, 0.0, 0.0, 0.0, 0.0, 0.0, 0.0, 0.0, 0.0, 0.0, 0.0, 0.0, 0.0, 0.0, 0.0, 0.0, 0.0, 0.0, 0.0, 0.0, 0.0, 0.0, 0.0, 0.0, 0.0, 0.0, 0.0, 0.0, 0.0, 0.0, 0.0, 0.0, 0.0, 0.0, 0.0, 0.0, 0.0, 0.0, 0.0, 0.0, 0.0, 0.0, 0.0, 0.0, 0.0, 0.0, 0.0, 0.0, 0.0, 0.0, 0.0, 0.0, 0.0, 0.0, 0.0, 0.0, 0.0, 0.0, 0.0, 0.0, 0.0, 0.0, 0.0, 0.0, 0.0, 0.0, 0.0, 0.0, 0.0, 0.0, 0.0, 0.0, 0.0, 0.0, 0.0, 0.0, 0.0, 0.0, 0.0, 0.0, 0.0, 0.0, 0.0, 0.0, 0.0, 0.0, 0.0, 0.0, 0.0, 0.0, 0.0, 0.0, 0.0, 0.0, 0.0, 0.0, 0.0, 0.0, 0.0, 0.0, 0.0, 0.0, 0.0, 0.0, 0.0, 0.0, 0.0, 0.0, 0.0, 0.0, 0.0, 0.0, 0.0, 0.0, 0.0, 0.0, 0.0, 0.0, 0.0, 0.0, 0.0, 0.0, 0.0, 0.0, 0.0, 0.0, 0.0, 0.0, 0.0, 0.0, 0.0, 0.0, 0.0, 0.0, 0.0, 0.0, 0.0, 0.0, 0.0, 0.0, 0.0, 0.0, 0.0, 0.0, 0.0, 0.0, 0.0, 0.0, 0.0, 0.0, 0.0, 0.0, 0.0, 0.0, 0.0, 0.0, 0.0, 0.0, 0.0, 0.0, 0.0, 0.0, 0.0, 0.0, 0.0, 0.0, 0.0, 0.0, 0.0, 0.0, 0.0, 0.0, 0.0, 0.0, 0.0, 0.0, 0.0, 0.0, 0.0, 0.0, 0.0, 0.0, 0.0, 0.0, 0.0, 0.0, 0.0, 0.0, 0.0, 0.0, 0.0, 0.0, 0.0, 0.0, 0.0, 0.0, 0.0, 0.0, 0.0, 0.0, 0.0, 0.0, 0.0, 0.0, 0.0, 0.0, 0.0, 0.0, 0.0, 0.0, 0.0, 0.0, 0.0, 0.0, 0.0, 0.0, 0.0, 0.0, 0.0, 0.0, 0.0, 0.0, 0.0, 0.0, 0.0, 0.0, 0.0, 0.0, 0.0, 0.0, 0.0, 0.0, 0.0, 0.0, 0.0, 0.0, 0.0, 0.0, 0.0, 0.0, 0.0, 0.0, 0.0, 0.0, 0.0, 0.0, 0.0, 0.0, 0.0, 0.0, 0.0, 0.0, 0.0, 0.0, 0.0, 0.0, 0.0, 0.0, 0.0, 0.0, 0.0, 0.0, 0.0, 0.0, 0.0, 0.0, 0.0, 0.0, 0.0, 0.0, 0.0, 0.0, 0.0, 0.0, 0.0, 0.0, 0.0, 0.0, 0.0, 0.0, 0.0, 0.0, 0.0, 0.0, 0.0, 0.0, 0.0, 0.0, 0.0, 0.0, 0.0, 0.0, 0.0, 0.0, 0.0, 0.0, 0.0, 0.0, 0.0, 0.0, 0.0, 0.0, 0.0, 0.0, 0.0, 0.0, 0.0, 0.0, 0.0, 0.0, 0.0, 0.0, 0.0, 0.0, 0.0, 0.0, 0.0, 0.0, 0.0, 0.0, 0.0, 0.0, 0.0, 0.0, 0.0, 0.0, 0.0, 0.0, 0.0, 0.0, 0.0, 0.0, 0.0, 0.0, 0.0, 0.0, 0.0, 0.0, 0.0, 0.0, 0.0, 0.0, 0.0, 0.0, 0.0, 0.0, 0.0, 0.0, 0.0, 0.0, 0.0, 0.0, 0.0, 0.0, 0.0, 0.0, 0.0, 0.0, 0.0, 0.0, 0.0, 0.0, 0.0, 0.0, 0.0, 0.0, 0.0, 0.0, 0.0, 0.0, 0.0, 0.0, 0.0, 0.0, 0.0, 0.0, 0.0, 0.0, 0.0, 0.0, 0.0, 0.0, 0.0, 0.0, 0.0, 0.0, 0.0, 0.0, 0.0, 0.0, 0.0, 0.0, 0.0, 0.0, 0.0, 0.0, 0.0, 0.0, 0.0, 0.0, 0.0, 0.0, 0.0, 0.0, 0.0, 0.0, 0.0, 0.0, 0.0, 0.0, 0.0, 0.0, 0.0, 0.0, 0.0, 0.0, 0.0, 0.0, 0.0, 0.0, 0.0, 0.0, 0.0, 0.0, 0.0, 0.0, 0.0, 0.0, 0.0, 0.0, 0.0, 0.0, 0.0, 0.0, 0.0, 0.0, 0.0, 0.0, 0.0, 0.0, 0.0, 0.0, 0.0, 0.0, 0.0, 0.0, 0.0, 0.0, 0.0, 0.0, 0.0, 0.0, 0.0, 0.0, 0.0, 0.0, 0.0, 0.0, 0.0, 0.0, 0.0, 0.0, 0.0, 0.0, 0.0, 0.0, 0.0, 0.0, 0.0, 0.0, 0.0, 0.0, 0.0, 0.0, 0.0, 0.0, 0.0, 0.0, 0.0, 0.0, 0.0, 0.0, 0.0, 0.0, 0.0, 0.0, 0.0, 0.0, 0.0, 0.0, 0.0, 0.0, 0.0, 0.0, 0.0, 0.0, 0.0, 0.0, 0.0, 0.0, 0.0, 0.0, 0.0, 0.0, 0.0, 0.0, 0.0, 0.0, 0.0, 0.0, 0.0, 0.0, 0.0, 0.0, 0.0, 0.0, 0.0, 0.0, 0.0, 0.0, 0.0, 0.0, 0.0, 0.0, 0.0, 0.0, 0.0, 0.0, 0.0, 0.0, 0.0, 0.0, 0.0, 0.0, 0.0, 0.0, 0.0, 0.0, 0.0, 0.0, 0.0, 0.0, 0.0, 0.0, 0.0, 0.0, 0.0, 0.0, 0.0, 0.0, 0.0, 0.0, 0.0, 0.0, 0.0, 0.0, 0.0, 0.0, 0.0, 0.0, 0.0, 0.0, 0.0, 0.0, 0.0, 0.0, 0.0, 0.0, 0.0, 0.0, 0.0, 0.0, 0.0, 0.0, 0.0, 0.0, 0.0, 0.0, 0.0, 0.0, 0.0, 0.0, 0.0, 0.0, 0.0, 0.0, 0.0, 0.0, 0.0, 0.0, 0.0, 0.0, 0.0, 0.0, 0.0, 0.0, 0.0, 0.0, 0.0, 0.0, 0.0, 0.0, 0.0, 0.0, 0.0, 0.0, 0.0, 0.0, 0.0, 0.0, 0.0, 0.0, 0.0, 0.0, 0.0, 0.0, 0.0, 0.0, 0.0, 0.0, 0.0, 0.0, 0.0, 0.0, 0.0, 0.0, 0.0, 0.0, 0.0, 0.0, 0.0, 0.0, 0.0, 0.0, 0.0, 0.0, 0.0, 0.0, 0.0, 0.0, 0.0, 0.0, 0.0, 0.0, 0.0, 0.0, 0.0, 0.0, 0.0, 0.0, 0.0, 0.0, 0.0, 0.0, 0.0, 0.0, 0.0, 0.0, 0.0, 0.0, 0.0, 0.0, 0.0, 0.0, 0.0, 0.0, 0.0, 0.0, 0.0, 0.0, 0.0, 0.0, 0.0, 0.0, 0.0, 0.0, 0.0, 0.0, 0.0, 0.0, 0.0, 0.0, 0.0, 0.0, 0.0, 0.0, 0.0, 0.0, 0.0, 0.0, 0.0, 0.0, 0.0, 0.0, 0.0, 0.0, 0.0, 0.0, 0.0, 0.0, 0.0, 0.0, 0.0, 0.0, 0.0, 0.0, 0.0, 0.0, 0.0, 0.0, 0.0, 0.0, 0.0, 0.0, 0.0, 0.0, 0.0, 0.0, 0.0, 0.0, 0.0, 0.0, 0.0, 0.0, 0.0, 0.0, 0.0, 0.0, 0.0, 0.0, 0.0, 0.0, 0.0, 0.0, 0.0, 0.0, 0.0, 0.0, 0.0, 0.0, 0.0, 0.0, 0.0, 0.0, 0.0, 0.0, 0.0, 0.0, 0.0, 0.0, 0.0, 0.0, 0.0, 0.0, 0.0, 0.0, 0.0, 0.0, 0.0, 0.0, 0.0, 0.0, 0.0, 0.0, 0.0, 0.0, 0.0, 0.0, 0.0, 0.0, 0.0, 0.0, 0.0, 0.0, 0.0, 0.0, 0.0, 0.0, 0.0, 0.0, 0.0, 0.0, 0.0, 0.0, 0.0, 0.0, 0.0, 0.0, 0.0, 0.0, 0.0, 0.0, 0.0, 0.0, 0.0, 0.0, 0.0, 0.0, 0.0, 0.0, 0.0, 0.0, 0.0, 0.0, 0.0, 0.0, 0.0, 0.0, 0.0, 0.0, 0.0, 0.0, 0.0, 0.0, 0.0, 0.0, 0.0, 0.0, 0.0, 0.0, 0.0, 0.0, 0.0, 0.0, 0.0, 0.0, 0.0, 0.0, 0.0, 0.0, 0.0, 0.0, 0.0, 0.0, 0.0, 0.0, 0.0, 0.0, 0.0, 0.0, 0.0, 0.0, 0.0, 0.0, 0.0, 0.0, 0.0, 0.0, 0.0, 0.0, 0.0, 0.0, 0.0, 0.0, 0.0, 0.0, 0.0, 0.0, 0.0, 0.0, 0.0, 0.0, 0.0, 0.0, 0.0, 0.0, 0.0, 0.0, 0.0, 0.0, 0.0, 0.0, 0.0, 0.0, 0.0, 0.0, 0.0, 0.0, 0.0, 0.0, 0.0, 0.0, 0.0, 0.0, 0.0, 0.0, 0.0, 0.0, 0.0, 0.0, 0.0, 0.0, 0.0, 0.0, 0.0, 0.0, 0.0, 0.0, 0.0, 0.0, 0.0, 0.0, 0.0, 0.0, 0.0, 0.0, 0.0, 0.0, 0.0, 0.0, 0.0, 0.0, 0.0, 0.0, 0.0, 0.0, 0.0, 0.0, 0.0, 0.0, 0.0, 0.0, 0.0, 0.0, 0.0, 0.0, 0.0, 0.0, 0.0, 0.0, 0.0, 0.0, 0.0, 0.0, 0.0, 0.0, 0.0, 0.0, 0.0, 0.0, 0.0, 0.0, 0.0, 0.0, 0.0, 0.0, 0.0, 0.0, 0.0, 0.0, 0.0, 0.0, 0.0, 0.0, 0.0, 0.0, 0.0, 0.0, 0.0, 0.0, 0.0, 0.0, 0.0, 0.0, 0.0, 0.0, 0.0, 0.0, 0.0, 0.0, 0.0, 0.0, 0.0, 0.0, 0.0, 0.0, 0.0, 0.0, 0.0, 0.0, 0.0, 0.0, 0.0, 0.0, 0.0, 0.0, 0.0, 0.0, 0.0, 0.0, 0.0, 0.0, 0.0, 0.0, 0.0, 0.0, 0.0, 0.0, 0.0, 0.0, 0.0, 0.0, 0.0, 0.0, 0.0, 0.0, 0.0, 0.0, 0.0, 0.0, 0.0, 0.0, 0.0, 0.0, 0.0, 0.0, 0.0, 0.0, 0.0, 0.0, 0.0, 0.0, 0.0, 0.0, 0.0, 0.0, 0.0, 0.0, 0.0, 0.0, 0.0, 0.0, 0.0, 0.0, 0.0, 0.0, 0.0, 0.0, 0.0, 0.0, 0.0, 0.0, 0.0, 0.0, 0.0, 0.0, 0.0, 0.0, 0.0, 0.0, 0.0, 0.0, 0.0, 0.0, 0.0, 0.0, 0.0, 0.0, 0.0, 0.0, 0.0, 0.0, 0.0, 0.0, 0.0, 0.0, 0.0, 0.0, 0.0, 0.0, 0.0, 0.0, 0.0, 0.0, 0.0, 0.0, 0.0, 0.0, 0.0, 0.0, 0.0, 0.0, 0.0, 0.0, 0.0, 0.0, 0.0, 0.0, 0.0, 0.0, 0.0, 0.0, 0.0, 0.0, 0.0, 0.0, 0.0, 0.0, 0.0, 0.0, 0.0, 0.0, 0.0, 0.0, 0.0, 0.0, 0.0, 0.0, 0.0, 0.0, 0.0, 0.0, 0.0, 0.0, 0.0, 0.0, 0.0, 0.0, 0.0, 0.0, 0.0, 0.0, 0.0, 0.0, 0.0, 0.0, 0.0, 0.0, 0.0, 0.0, 0.0, 0.0, 0.0, 0.0, 0.0, 0.0, 0.0, 0.0, 0.0, 0.0, 0.0, 0.0, 0.0, 0.0, 0.0, 0.0, 0.0, 0.0, 0.0, 0.0, 0.0, 0.0, 0.0, 0.0, 0.0, 0.0, 0.0, 0.0, 0.0, 0.0, 0.0, 0.0, 0.0, 0.0, 0.0, 0.0, 0.0, 0.0, 0.0, 0.0, 0.0, 0.0, 0.0, 0.0, 0.0, 0.0, 0.0, 0.0, 0.0, 0.0, 0.0, 0.0, 0.0, 0.0, 0.0, 0.0, 0.0, 0.0, 0.0, 0.0, 0.0, 0.0, 0.0, 0.0, 0.0, 0.0, 0.0, 0.0, 0.0, 0.0, 0.0, 0.0, 0.0, 0.0, 0.0, 0.0, 0.0, 0.0, 0.0, 0.0, 0.0, 0.0, 0.0, 0.0, 0.0, 0.0, 0.0, 0.0, 0.0, 0.0, 0.0, 0.0, 0.0, 0.0, 0.0, 0.0, 0.0, 0.0, 0.0, 0.0, 0.0, 0.0, 0.0, 0.0, 0.0, 0.0, 0.0, 0.0, 0.0, 0.0, 0.0, 0.0, 0.0, 0.0, 0.0, 0.0, 0.0, 0.0, 0.0, 0.0, 0.0, 0.0, 0.0, 0.0, 0.0, 0.0, 0.0, 0.0, 0.0, 0.0, 0.0, 0.0, 0.0, 0.0, 0.0, 0.0, 0.0, 0.0, 0.0, 0.0, 0.0, 0.0, 0.0, 0.0, 0.0, 0.0, 0.0, 0.0, 0.0, 0.0, 0.0, 0.0, 0.0, 0.0, 0.0, 0.0, 0.0, 0.0, 0.0, 0.0, 0.0, 0.0, 0.0, 0.0, 0.0, 0.0, 0.0, 0.0, 0.0, 0.0, 0.0, 0.0, 0.0, 0.0, 0.0, 0.0, 0.0, 0.0, 0.0, 0.0, 0.0, 0.0, 0.0, 0.0, 0.0, 0.0, 0.0, 0.0, 0.0, 0.0, 0.0, 0.0, 0.0, 0.0, 0.0, 0.0, 0.0, 0.0, 0.0, 0.0, 0.0, 0.0, 0.0, 0.0, 0.0, 0.0, 0.0, 0.0, 0.0, 0.0, 0.0, 0.0, 0.0, 0.0, 0.0, 0.0, 0.0, 0.0, 0.0, 0.0, 0.0, 0.0, 0.0, 0.0, 0.0, 0.0, 0.0, 0.0, 0.0, 0.0, 0.0, 0.0, 0.0, 0.0, 0.0, 0.0, 0.0, 0.0, 0.0, 0.0, 0.0, 0.0, 0.0, 0.0, 0.0, 0.0, 0.0, 0.0, 0.0, 0.0, 0.0, 0.0, 0.0, 0.0, 0.0, 0.0, 0.0, 0.0, 0.0, 0.0, 0.0, 0.0, 0.0, 0.0, 0.0, 0.0, 0.0, 0.0, 0.0, 0.0, 0.0, 0.0, 0.0, 0.0, 0.0, 0.0, 0.0, 0.0, 0.0, 0.0, 0.0, 0.0, 0.0, 0.0, 0.0, 0.0, 0.0, 0.0, 0.0, 0.0, 0.0, 0.0, 0.0, 0.0, 0.0, 0.0, 0.0, 0.0, 0.0, 0.0, 0.0, 0.0, 0.0, 0.0, 0.0, 0.0, 0.0, 0.0, 0.0, 0.0, 0.0, 0.0, 0.0, 0.0, 0.0, 0.0, 0.0, 0.0, 0.0, 0.0, 0.0, 0.0, 0.0, 0.0, 0.0, 0.0, 0.0, 0.0, 0.0, 0.0, 0.0, 0.0, 0.0, 0.0, 0.0, 0.0, 0.0, 0.0, 0.0, 0.0, 0.0, 0.0, 0.0, 0.0, 0.0, 0.0, 0.0, 0.0, 0.0, 0.0, 0.0, 0.0, 0.0, 0.0, 0.0, 0.0, 0.0, 0.0, 0.0, 0.0, 0.0, 0.0, 0.0, 0.0, 0.0, 0.0, 0.0, 0.0, 0.0, 0.0, 0.0, 0.0, 0.0, 0.0, 0.0, 0.0, 0.0, 0.0, 0.0, 0.0, 0.0, 0.0, 0.0, 0.0, 0.0, 0.0, 0.0, 0.0, 0.0, 0.0, 0.0, 0.0, 0.0, 0.0, 0.0, 0.0, 0.0, 0.0, 0.0, 0.0, 0.0, 0.0, 0.0, 0.0, 0.0, 0.0, 0.0, 0.0, 0.0, 0.0, 0.0, 0.0, 0.0, 0.0, 0.0, 0.0, 0.0, 0.0, 0.0, 0.0, 0.0, 0.0, 0.0, 0.0, 0.0, 0.0, 0.0, 0.0, 0.0, 0.0, 0.0, 0.0, 0.0, 0.0, 0.0, 0.0])
me_plane_003.use_remesh_fix_poles = True
me_plane_003.use_remesh_preserve_attributes = False
me_plane_003.use_mirror_x = True
me_plane_003.update()
me_plane_002 = bpy.data.meshes.new('Plane.002')
me_plane_002.from_pydata([(50.18, -149.2, 0.1691), (49.5, -149.2, 6.171), (-50.87, -149.2, -0.5454), (-50.75, -149.2, 3.399), (49.6, -149.2, 2.759), (50.2, -149.2, 4.253), (-50.57, -149.2, 1.298), (-49.9, -149.2, 3.971), (49.31, -149.2, 1.165), (50.18, 0.0, 0.1691), (49.5, 0.0, 6.171), (-50.87, 0.0, -0.5454), (-50.75, 0.0, 3.399), (49.6, 0.0, 2.759), (50.2, 0.0, 4.253), (-50.57, 0.0, 1.298), (-49.9, 0.0, 3.971), (49.31, 0.0, 1.165), (50.25, -10.01, 3.856), (50.56, -19.02, 4.376), (49.78, -130.2, 4.442), (49.8, -140.2, 4.346), (49.89, -139.4, 2.881), (48.97, -130.1, 2.075), (49.52, -18.75, 3.052), (49.83, -9.494, 2.441), (-50.51, -139.9, 1.193), (-51.07, -130.4, 1.096), (-50.61, -19.21, 1.05), (-50.57, -9.427, 1.298), (-50.14, -9.819, 3.808), (-50.43, -18.93, 3.793), (-51.24, -130.1, 3.369), (-51.11, -140.0, 3.893), (-49.9, -139.8, 4.193), (-49.27, -130.4, 4.251), (-49.56, -19.37, 4.172), (-50.39, -9.225, 3.976), (49.46, -139.4, 1.444), (49.76, -129.8, 1.131), (49.7, -18.47, 0.8386), (49.33, -9.958, 0.4736), (49.44, -139.6, 6.191), (49.38, -130.6, 5.974), (49.51, -18.87, 6.134), (49.45, -9.396, 6.198), (50.47, -144.9, 4.118), (-51.32, -144.1, -0.8129), (-51.31, -144.4, 3.049), (50.49, -144.6, 0.3713), (50.04, -144.1, 2.942), (-50.62, -144.4, 1.539), (-49.67, -144.5, 3.765), (49.41, -144.5, 1.362), (49.11, -144.9, 6.093), (49.83, -4.479, 2.767), (-51.07, -4.873, 1.097), (-50.01, -5.136, 4.044), (49.33, -4.796, 0.8192), (48.99, -4.504, 6.155), (50.57, -5.296, 4.256), (-50.3, -5.228, -1.412), (-50.43, -3.918, 3.541), (50.2, -4.913, 0.00773), (-50.51, -9.303, -1.189), (-50.35, -18.37, -0.2302), (-50.93, -130.5, -0.8036), (-50.75, -139.5, -0.3779), (50.16, -9.926, -0.1414), (50.03, -18.56, -0.2604), (50.7, -130.3, 0.0426), (50.5, -139.7, -0.4706), (49.09, -41.25, 4.389), (50.25, -63.48, 4.402), (50.09, -85.71, 4.415), (48.62, -107.9, 4.428), (47.76, -107.9, 2.271), (49.19, -85.58, 2.466), (49.3, -63.3, 2.661), (48.09, -41.02, 2.857), (48.85, -40.92, -0.1998), (50.3, -63.27, -0.1392), (50.43, -85.63, -0.0786), (49.25, -108.0, -0.018), (48.44, -107.5, 1.073), (49.74, -85.27, 1.014), (49.73, -63.0, 0.9557), (48.4, -40.74, 0.8971), (48.09, -108.2, 6.006), (49.43, -85.9, 6.038), (49.46, -63.56, 6.07), (48.17, -41.21, 6.102), (-50.47, -40.79, -0.3449), (-51.9, -63.22, -0.4596), (-52.01, -85.65, -0.5742), (-50.81, -108.1, -0.6889), (-50.98, -108.2, 1.087), (-52.2, -85.95, 1.078), (-52.11, -63.7, 1.069), (-50.7, -41.45, 1.059), (-50.59, -41.16, 3.708), (-52.07, -63.39, 3.623), (-52.23, -85.62, 3.539), (-51.08, -107.8, 3.454), (-49.33, -108.2, 4.236), (-50.7, -85.99, 4.22), (-50.76, -63.78, 4.204), (-49.5, -41.57, 4.188)], [], [(60, 14, 13, 55), (61, 11, 15, 56), (62, 12, 16, 57), (56, 15, 12, 62), (55, 13, 17, 58), (58, 17, 9, 63), (59, 10, 14, 60), (54, 42, 21, 46), (42, 43, 20, 21), (91, 44, 19, 72), (44, 45, 18, 19), (53, 38, 71, 49), (38, 39, 70, 71), (87, 40, 69, 80), (40, 41, 68, 69), (50, 22, 38, 53), (22, 23, 39, 38), (79, 24, 40, 87), (24, 25, 41, 40), (51, 26, 33, 48), (26, 27, 32, 33), (99, 28, 31, 100), (28, 29, 30, 31), (48, 33, 34, 52), (33, 32, 35, 34), (100, 31, 36, 107), (31, 30, 37, 36), (47, 67, 26, 51), (67, 66, 27, 26), (92, 65, 28, 99), (65, 64, 29, 28), (46, 21, 22, 50), (21, 20, 23, 22), (72, 19, 24, 79), (19, 18, 25, 24), (5, 46, 50, 4), (2, 47, 51, 6), (3, 48, 52, 7), (6, 51, 48, 3), (4, 50, 53, 8), (8, 53, 49, 0), (1, 54, 46, 5), (45, 59, 60, 18), (41, 58, 63, 68), (25, 55, 58, 41), (29, 56, 62, 30), (30, 62, 57, 37), (64, 61, 56, 29), (18, 60, 55, 25), (20, 75, 76, 23), (75, 74, 77, 76), (74, 73, 78, 77), (73, 72, 79, 78), (23, 76, 84, 39), (76, 77, 85, 84), (77, 78, 86, 85), (78, 79, 87, 86), (39, 84, 83, 70), (84, 85, 82, 83), (85, 86, 81, 82), (86, 87, 80, 81), (43, 88, 75, 20), (88, 89, 74, 75), (89, 90, 73, 74), (90, 91, 72, 73), (66, 95, 96, 27), (95, 94, 97, 96), (94, 93, 98, 97), (93, 92, 99, 98), (32, 103, 104, 35), (103, 102, 105, 104), (102, 101, 106, 105), (101, 100, 107, 106), (27, 96, 103, 32), (96, 97, 102, 103), (97, 98, 101, 102), (98, 99, 100, 101)])
_uv = me_plane_002.uv_layers.new(name='UVMap')
_uv.uv.foreach_set('vector', [0.0, 0.0, 0.0, 0.0, 0.0, 0.0, 0.0, 0.0, 0.0, 0.0, 0.0, 0.0, 0.0, 0.0, 0.0, 0.0, 0.0, 0.0, 0.0, 0.0, 0.0, 0.0, 0.0, 0.0, 0.0, 0.0, 0.0, 0.0, 0.0, 0.0, 0.0, 0.0, 0.0, 0.0, 0.0, 0.0, 0.0, 0.0, 0.0, 0.0, 0.0, 0.0, 0.0, 0.0, 0.0, 0.0, 0.0, 0.0, 0.0, 0.0, 0.0, 0.0, 0.0, 0.0, 0.0, 0.0, 0.0, 0.0, 0.0, 0.0, 0.0, 0.0, 0.0, 0.0, 0.0, 0.0, 0.0, 0.0, 0.0, 0.0, 0.0, 0.0, 0.0, 0.0, 0.0, 0.0, 0.0, 0.0, 0.0, 0.0, 0.0, 0.0, 0.0, 0.0, 0.0, 0.0, 0.0, 0.0, 0.0, 0.0, 0.0, 0.0, 0.0, 0.0, 0.0, 0.0, 0.0, 0.0, 0.0, 0.0, 0.0, 0.0, 0.0, 0.0, 0.0, 0.0, 0.0, 0.0, 0.0, 0.0, 0.0, 0.0, 0.0, 0.0, 0.0, 0.0, 0.0, 0.0, 0.0, 0.0, 0.0, 0.0, 0.0, 0.0, 0.0, 0.0, 0.0, 0.0, 0.0, 0.0, 0.0, 0.0, 0.0, 0.0, 0.0, 0.0, 0.0, 0.0, 0.0, 0.0, 0.0, 0.0, 0.0, 0.0, 0.0, 0.0, 0.0, 0.0, 0.0, 0.0, 0.0, 0.0, 0.0, 0.0, 0.0, 0.0, 0.0, 0.0, 0.0, 0.0, 0.0, 0.0, 0.0, 0.0, 0.0, 0.0, 0.0, 0.0, 0.0, 0.0, 0.0, 0.0, 0.0, 0.0, 0.0, 0.0, 0.0, 0.0, 0.0, 0.0, 0.0, 0.0, 0.0, 0.0, 0.0, 0.0, 0.0, 0.0, 0.0, 0.0, 0.0, 0.0, 0.0, 0.0, 0.0, 0.0, 0.0, 0.0, 0.0, 0.0, 0.0, 0.0, 0.0, 0.0, 0.0, 0.0, 0.0, 0.0, 0.0, 0.0, 0.0, 0.0, 0.0, 0.0, 0.0, 0.0, 0.0, 0.0, 0.0, 0.0, 0.0, 0.0, 0.0, 0.0, 0.0, 0.0, 0.0, 0.0, 0.0, 0.0, 0.0, 0.0, 0.0, 0.0, 0.0, 0.0, 0.0, 0.0, 0.0, 0.0, 0.0, 0.0, 0.0, 0.0, 0.0, 0.0, 0.0, 0.0, 0.0, 0.0, 0.0, 0.0, 0.0, 0.0, 0.0, 0.0, 0.0, 0.0, 0.0, 0.0, 0.0, 0.0, 0.0, 0.0, 0.0, 0.0, 0.0, 0.0, 0.0, 0.0, 0.0, 0.0, 0.0, 0.0, 0.0, 0.0, 0.0, 0.0, 0.0, 0.0, 0.0, 0.0, 0.0, 0.0, 0.0, 0.0, 0.0, 0.0, 0.0, 0.0, 0.0, 0.0, 0.0, 0.0, 0.0, 0.0, 0.0, 0.0, 0.0, 0.0, 0.0, 0.0, 0.0, 0.0, 0.0, 0.0, 0.0, 0.0, 0.0, 0.0, 0.0, 0.0, 0.0, 0.0, 0.0, 0.0, 0.0, 0.0, 0.0, 0.0, 0.0, 0.0, 0.0, 0.0, 0.0, 0.0, 0.0, 0.0, 0.0, 0.0, 0.0, 0.0, 0.0, 0.0, 0.0, 0.0, 0.0, 0.0, 0.0, 0.0, 0.0, 0.0, 0.0, 0.0, 0.0, 0.0, 0.0, 0.0, 0.0, 0.0, 0.0, 0.0, 0.0, 0.0, 0.0, 0.0, 0.0, 0.0, 0.0, 0.0, 0.0, 0.0, 0.0, 0.0, 0.0, 0.0, 0.0, 0.0, 0.0, 0.0, 0.0, 0.0, 0.0, 0.0, 0.0, 0.0, 0.0, 0.0, 0.0, 0.0, 0.0, 0.0, 0.0, 0.0, 0.0, 0.0, 0.0, 0.0, 0.0, 0.0, 0.0, 0.0, 0.0, 0.0, 0.0, 0.0, 0.0, 0.0, 0.0, 0.0, 0.0, 0.0, 0.0, 0.0, 0.0, 0.0, 0.0, 0.0, 0.0, 0.0, 0.0, 0.0, 0.0, 0.0, 0.0, 0.0, 0.0, 0.0, 0.0, 0.0, 0.0, 0.0, 0.0, 0.0, 0.0, 0.0, 0.0, 0.0, 0.0, 0.0, 0.0, 0.0, 0.0, 0.0, 0.0, 0.0, 0.0, 0.0, 0.0, 0.0, 0.0, 0.0, 0.0, 0.0, 0.0, 0.0, 0.0, 0.0, 0.0, 0.0, 0.0, 0.0, 0.0, 0.0, 0.0, 0.0, 0.0, 0.0, 0.0, 0.0, 0.0, 0.0, 0.0, 0.0, 0.0, 0.0, 0.0, 0.0, 0.0, 0.0, 0.0, 0.0, 0.0, 0.0, 0.0, 0.0, 0.0, 0.0, 0.0, 0.0, 0.0, 0.0, 0.0, 0.0, 0.0, 0.0, 0.0, 0.0, 0.0, 0.0, 0.0, 0.0, 0.0, 0.0, 0.0, 0.0, 0.0, 0.0, 0.0, 0.0, 0.0, 0.0, 0.0, 0.0, 0.0, 0.0, 0.0, 0.0, 0.0, 0.0, 0.0, 0.0, 0.0, 0.0, 0.0, 0.0, 0.0, 0.0, 0.0, 0.0, 0.0, 0.0, 0.0, 0.0, 0.0, 0.0, 0.0, 0.0, 0.0, 0.0, 0.0, 0.0, 0.0, 0.0, 0.0, 0.0, 0.0, 0.0, 0.0, 0.0, 0.0, 0.0, 0.0, 0.0, 0.0, 0.0, 0.0, 0.0, 0.0, 0.0, 0.0, 0.0, 0.0, 0.0, 0.0, 0.0, 0.0, 0.0, 0.0, 0.0, 0.0, 0.0, 0.0, 0.0, 0.0, 0.0, 0.0, 0.0, 0.0, 0.0, 0.0, 0.0, 0.0, 0.0, 0.0, 0.0, 0.0, 0.0, 0.0, 0.0, 0.0, 0.0, 0.0, 0.0, 0.0, 0.0, 0.0, 0.0, 0.0, 0.0, 0.0, 0.0, 0.0, 0.0, 0.0, 0.0, 0.0, 0.0, 0.0, 0.0, 0.0, 0.0, 0.0, 0.0, 0.0, 0.0, 0.0, 0.0, 0.0, 0.0, 0.0, 0.0, 0.0, 0.0, 0.0, 0.0])
me_plane_002.use_remesh_fix_poles = True
me_plane_002.use_remesh_preserve_attributes = False
me_plane_002.use_mirror_x = True
me_plane_002.update()

# ---- objects
ob_nextspanwpint_009 = bpy.data.objects.new('nextSpanwPint.009', me_cube_010)
ob_plane_003 = bpy.data.objects.new('Plane.003', me_plane_003)
ob_plane_002 = bpy.data.objects.new('Plane.002', me_plane_002)

# ---- transforms, parenting, visibility, modifiers, constraints
ob_nextspanwpint_009.parent = ob_plane_003
ob_nextspanwpint_009.matrix_parent_inverse = Matrix(((1.0, -0.0, 0.0, -0.0), (-0.0, 1.0, -0.0, 0.0), (0.0, -0.0, 1.0, -156.9), (-0.0, 0.0, -0.0, 1.0)))
ob_nextspanwpint_009.location = (0.0, -149.2, 156.9)
ob_nextspanwpint_009.lineart.crease_threshold = 0.0
ob_nextspanwpint_009.use_mesh_mirror_x = True
ob_plane_003.location = (0.0, 0.0, 0.0)
ob_plane_003.lineart.crease_threshold = 0.0
ob_plane_003.use_mesh_mirror_x = True
ob_plane_002.location = (0.0, 0.0, 0.0)
ob_plane_002.lineart.crease_threshold = 0.0
ob_plane_002.use_mesh_mirror_x = True

# ---- collection membership
col_collection.objects.link(ob_nextspanwpint_009)
col_collection.objects.link(ob_plane_003)
col_collection.objects.link(ob_plane_002)

# ---- scene / render settings (as saved in the file)
scene.frame_start = 1; scene.frame_end = 250; scene.frame_set(1)
scene.render.engine = 'BLENDER_EEVEE_NEXT'
scene.cycles.use_denoising = False
scene.cycles.samples = 128
scene.cycles.sampling_pattern = 'TABULATED_SOBOL'
scene.cycles.use_adaptive_sampling = False
scene.cycles.use_light_tree = False
scene.view_settings.view_transform = 'Filmic'
bpy.context.view_layer.update()

# ---- added for rendering (the .blend has no active camera and no usable light): camera, sun
cam_auto = bpy.data.cameras.new('AutoCamera')
cam_auto.lens = 50.0
cam_auto.sensor_width = 36.0
cam_auto.clip_end = 5831.05
ob_auto_camera = bpy.data.objects.new('AutoCamera', cam_auto)
scene.collection.objects.link(ob_auto_camera)
ob_auto_camera.location = (332.087, -473.809, 268.605)
ob_auto_camera.rotation_euler = (1.09748, -7.21219e-08, 0.694738)
scene.camera = ob_auto_camera
light_auto_sun = bpy.data.lights.new('AutoSun', 'SUN')
light_auto_sun.energy = 3.0
light_auto_sun.angle = 0.0523599
ob_auto_sun = bpy.data.objects.new('AutoSun', light_auto_sun)
scene.collection.objects.link(ob_auto_sun)
ob_auto_sun.rotation_euler = (0.872665, 0.174533, 0.523599)
bpy.context.view_layer.update()

